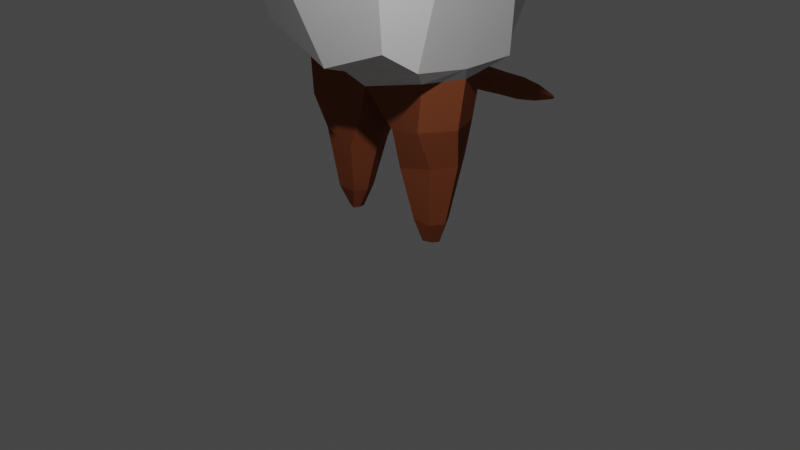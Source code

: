 # Source: LowPolyCat_withHandmade_Rig.blend  (saved by Blender 3.5.10; exported with 4.5.12 LTS)
import bpy
from mathutils import Matrix  # noqa: F401  (used for matrix-valued properties, if any)

bpy.ops.wm.read_factory_settings(use_empty=True)
scene = bpy.context.scene
scene.name = 'Scene'

# ---- collections
col_collection = bpy.data.collections.new('Collection'); scene.collection.children.link(col_collection)

# ---- materials (node trees are filled in below, after node groups)
mat_fur = bpy.data.materials.new('Fur')
mat_fur.alpha_threshold = 0.0
mat_fur.use_transparent_shadow = False
mat_fur.roughness = 0.5
mat_fur.line_color = (0.0, 0.0, 0.0, 1.0)
mat_cloth = bpy.data.materials.new('Cloth')
mat_cloth.use_transparent_shadow = False
mat_nose = bpy.data.materials.new('Nose')
mat_nose.use_transparent_shadow = False
mat_eyes = bpy.data.materials.new('Eyes')
mat_eyes.use_transparent_shadow = False
mat_material = bpy.data.materials.new('Material')
mat_material.alpha_threshold = 0.0
mat_material.use_transparent_shadow = False
mat_material.roughness = 0.5
mat_material.line_color = (0.0, 0.0, 0.0, 1.0)

# ---- material node trees
mat_fur.use_nodes = True; mat_fur.node_tree.nodes.clear()
_N = mat_fur.node_tree.nodes; _L = mat_fur.node_tree.links
n0 = _N.new('ShaderNodeOutputMaterial'); n0.name = 'Material Output'; n0.location = (300, 300)
n1 = _N.new('ShaderNodeBsdfPrincipled'); n1.name = 'Principled BSDF'; n1.location = (10, 300)
n1.distribution = 'GGX'
n1.subsurface_method = 'RANDOM_WALK_SKIN'
n1.inputs[0].default_value = (0.233, 0.06539, 0.02605, 1.0)
n1.inputs[1].default_value = 0.05181
n1.inputs[2].default_value = 0.899
n1.inputs[3].default_value = 1.45
n1.inputs[13].default_value = 0.08549
n1.inputs[27].default_value = (0.0, 0.0, 0.0, 1.0)
n1.inputs[28].default_value = 1.0
_L.new(n1.outputs[0], n0.inputs[0])
n0.is_active_output = True
mat_cloth.use_nodes = True; mat_cloth.node_tree.nodes.clear()
_N = mat_cloth.node_tree.nodes; _L = mat_cloth.node_tree.links
n0 = _N.new('ShaderNodeBsdfPrincipled'); n0.name = 'Principled BSDF'; n0.location = (10, 300)
n0.distribution = 'GGX'
n0.subsurface_method = 'RANDOM_WALK_SKIN'
n0.inputs[3].default_value = 1.45
n0.inputs[27].default_value = (0.0, 0.0, 0.0, 1.0)
n0.inputs[28].default_value = 1.0
n1 = _N.new('ShaderNodeOutputMaterial'); n1.name = 'Material Output'; n1.location = (300, 300)
_L.new(n0.outputs[0], n1.inputs[0])
n1.is_active_output = True
mat_nose.use_nodes = True; mat_nose.node_tree.nodes.clear()
_N = mat_nose.node_tree.nodes; _L = mat_nose.node_tree.links
n0 = _N.new('ShaderNodeBsdfPrincipled'); n0.name = 'Principled BSDF'; n0.location = (10, 300)
n0.distribution = 'GGX'
n0.subsurface_method = 'RANDOM_WALK_SKIN'
n0.inputs[0].default_value = (0.06998, 0.01021, 0.009074, 1.0)
n0.inputs[2].default_value = 0.7021
n0.inputs[3].default_value = 1.45
n0.inputs[13].default_value = 0.272
n0.inputs[27].default_value = (0.0, 0.0, 0.0, 1.0)
n0.inputs[28].default_value = 1.0
n1 = _N.new('ShaderNodeOutputMaterial'); n1.name = 'Material Output'; n1.location = (300, 300)
_L.new(n0.outputs[0], n1.inputs[0])
n1.is_active_output = True
mat_eyes.use_nodes = True; mat_eyes.node_tree.nodes.clear()
_N = mat_eyes.node_tree.nodes; _L = mat_eyes.node_tree.links
n0 = _N.new('ShaderNodeBsdfPrincipled'); n0.name = 'Principled BSDF'; n0.location = (10, 300)
n0.distribution = 'GGX'
n0.subsurface_method = 'RANDOM_WALK_SKIN'
n0.inputs[0].default_value = (0.01117, 0.03518, 0.1626, 1.0)
n0.inputs[2].default_value = 0.1373
n0.inputs[3].default_value = 1.45
n0.inputs[13].default_value = 0.0
n0.inputs[27].default_value = (0.0, 0.0, 0.0, 1.0)
n0.inputs[28].default_value = 1.0
n1 = _N.new('ShaderNodeOutputMaterial'); n1.name = 'Material Output'; n1.location = (300, 300)
_L.new(n0.outputs[0], n1.inputs[0])
n1.is_active_output = True
mat_material.use_nodes = True; mat_material.node_tree.nodes.clear()
_N = mat_material.node_tree.nodes; _L = mat_material.node_tree.links
n0 = _N.new('ShaderNodeOutputMaterial'); n0.name = 'Material Output'; n0.location = (300, 300)
n1 = _N.new('ShaderNodeBsdfPrincipled'); n1.name = 'Principled BSDF'; n1.location = (10, 300)
n1.distribution = 'GGX'
n1.subsurface_method = 'RANDOM_WALK_SKIN'
n1.inputs[0].default_value = (0.233, 0.06539, 0.02605, 1.0)
n1.inputs[1].default_value = 0.05181
n1.inputs[2].default_value = 0.899
n1.inputs[3].default_value = 1.45
n1.inputs[13].default_value = 0.08549
n1.inputs[27].default_value = (0.0, 0.0, 0.0, 1.0)
n1.inputs[28].default_value = 1.0
_L.new(n1.outputs[0], n0.inputs[0])
n0.is_active_output = True

# ---- world
world_world = bpy.data.worlds.new('World'); scene.world = world_world
world_world.use_nodes = True; world_world.node_tree.nodes.clear()
_N = world_world.node_tree.nodes; _L = world_world.node_tree.links
n0 = _N.new('ShaderNodeOutputWorld'); n0.name = 'World Output'; n0.location = (300, 300)
n1 = _N.new('ShaderNodeBackground'); n1.name = 'Background'; n1.location = (10, 300)
n1.inputs[0].default_value = (0.05088, 0.05088, 0.05088, 1.0)
_L.new(n1.outputs[0], n0.inputs[0])
n0.is_active_output = True
world_world.color = (0.05088, 0.05088, 0.05088)
world_world.use_sun_shadow = False
world_world.sun_shadow_jitter_overblur = 0.0

# ---- cameras
cam_camera = bpy.data.cameras.new('Camera')
cam_camera.clip_end = 100.0
cam_camera.ortho_scale = 7.314

# ---- lights
light_light = bpy.data.lights.new('Light', 'POINT')
light_light.transmission_factor = 0.0
light_light.energy = 1000.0
light_light.shadow_soft_size = 0.1
light_light.shadow_maximum_resolution = 0.006
light_light.use_absolute_resolution = True

# ---- meshes
me_cube = bpy.data.meshes.new('Cube')
me_cube.from_pydata([(0.7496, 0.43, 4.165), (0.7213, 0.76, 1.9), (0.8386, -0.5489, 4.093), (0.7716, -0.9205, 2.103), (0.0, 0.5676, 3.973), (0.0, 0.829, 1.866), (0.0, -0.8181, 4.091), (0.0, -0.9172, 1.796), (0.9422, -0.9691, 3.451), (0.9193, 0.6935, 3.442), (0.0, 0.8806, 3.134), (0.0, -1.161, 3.159), (0.8751, -1.071, 2.909), (0.9989, 0.9117, 2.828), (0.0, 1.075, 2.633), (0.0, -1.27, 2.563), (1.015, -0.4037, 4.229), (0.9176, -0.6453, 1.909), (0.0, -0.5345, 4.182), (0.0, -0.6274, 1.7), (0.0, -0.4001, 3.32), (0.981, -0.419, 3.538), (1.089, -0.5374, 2.879), (0.0, -0.5127, 2.596), (0.9283, 0.514, 1.822), (0.0, 0.4991, 4.135), (0.0, 0.2871, 3.32), (0.0, 0.423, 2.596), (1.015, 0.2504, 4.229), (0.0, 0.331, 1.606), (0.981, 0.2681, 3.538), (1.089, 0.3983, 2.879), (0.0, 0.3335, 1.516), (0.0, -0.4358, 1.516), (0.7718, -0.4548, 1.734), (0.7718, 0.3145, 1.734), (0.4375, 0.04969, 0.2262), (0.4375, -0.2194, 0.2262), (0.6507, -0.226, 0.231), (0.6513, 0.04329, 0.231), (0.7273, -0.4601, 1.262), (0.8071, 0.1687, 1.262), (0.1845, 0.2504, 1.189), (0.2311, -0.3075, 1.112), (0.7325, -0.2948, 0.861), (0.3319, 0.1561, 0.7673), (0.7104, 0.1822, 0.861), (0.3539, -0.3209, 0.7673), (2.889, -0.213, 3.205), (2.889, -0.4289, 3.205), (2.889, -0.2072, 2.977), (2.889, -0.4339, 2.977), (0.4868, -0.04517, 0.0002133), (0.5093, -0.1669, 0.0002133), (0.6063, -0.1311, 0.00244), (0.584, -0.00922, 0.002469), (1.493, 0.2128, 4.07), (1.486, 0.1984, 3.327), (1.424, -0.4958, 3.359), (1.509, -0.5004, 4.059), (1.572, 0.07077, 3.754), (1.542, -0.4231, 3.464), (1.553, 0.003743, 3.372), (1.55, -0.362, 3.897), (2.224, -0.06547, 3.541), (2.146, -0.4399, 3.282), (2.157, -0.1156, 3.203), (2.142, -0.4017, 3.628), (0.0, -1.053, 3.521), (0.855, -0.9084, 3.643), (0.8413, 0.5185, 3.807), (0.0, 0.6208, 3.74), (0.0, -0.3924, 3.666), (0.9978, -0.4113, 3.884), (0.9978, 0.2593, 3.884), (0.0, 0.2783, 3.666), (2.889, -0.4534, 3.098), (2.889, -0.1803, 3.086), (1.435, -0.6035, 3.648), (1.484, 0.2718, 3.679), (1.538, -0.4381, 3.653), (1.559, 0.07369, 3.543), (2.106, -0.4612, 3.426), (2.21, -0.05513, 3.335), (0.9085, -0.059, 4.307), (0.0, -0.05358, 1.606), (0.981, -0.07545, 3.538), (1.089, -0.06953, 2.879), (0.9283, -0.05695, 1.822), (0.2305, -0.3271, 4.257), (0.0, -0.05647, 3.32), (0.0, -0.04487, 2.596), (0.0, -0.05116, 1.516), (0.937, -0.07014, 1.734), (0.381, -0.08486, 0.2262), (0.7361, -0.09138, 0.231), (0.104, 0.006849, 1.112), (0.9294, -0.1457, 1.262), (0.2237, -0.08235, 0.7673), (0.8533, -0.05629, 0.861), (2.889, -0.3447, 3.223), (2.889, -0.3229, 2.934), (0.4817, -0.106, 0.0002133), (0.6432, -0.07017, 0.002454), (1.463, -0.1481, 3.246), (1.482, -0.1321, 4.157), (1.523, -0.1965, 3.385), (1.584, -0.1289, 3.889), (2.128, -0.2751, 3.205), (2.184, -0.2498, 3.635), (0.0, -0.05705, 3.666), (1.936, -0.05523, 3.258), (2.021, -0.3472, 3.707), (1.999, 0.02523, 3.581), (2.015, -0.4776, 3.339), (1.944, 0.01339, 3.401), (1.98, -0.462, 3.521), (2.049, -0.1671, 3.689), (1.993, -0.3027, 3.247), (3.101, -0.3415, 3.019), (3.101, -0.3695, 3.013), (3.101, -0.3342, 2.923), (3.101, -0.3712, 2.937), (3.101, -0.3777, 2.978), (3.101, -0.2867, 2.974), (3.101, -0.2957, 2.937), (3.101, -0.2976, 3.013), (3.124, -0.3381, 2.968), (0.0, -0.1053, 4.248), (0.0, -0.3717, 4.248), (0.3262, -0.09676, 4.248), (0.0, 0.1912, 4.248), (0.2309, 0.1203, 4.265), (0.2706, -0.09792, 4.339), (0.2001, 0.06265, 4.352), (0.0, -0.3012, 4.339), (0.1998, -0.2683, 4.346), (0.0, 0.1151, 4.339), (0.0, -0.1042, 4.339), (0.2151, -0.09967, 4.497), (0.1702, 0.002631, 4.505), (0.0, -0.2292, 4.497), (0.17, -0.2082, 4.501), (0.0, 0.03603, 4.497), (0.0, -0.1037, 4.497), (0.393, -0.5383, 5.463), (0.0, -0.05832, 4.451), (0.0, -0.3662, 4.486), (0.2411, -0.3492, 4.519), (0.3805, -0.5089, 5.456), (0.0, -0.3012, 4.339), (0.1998, -0.2683, 4.346), (0.0, -0.2292, 4.497), (0.17, -0.2082, 4.501), (0.2435, 0.436, 4.687), (0.0, 0.4888, 4.655), (0.5231, 0.5683, 5.788), (0.7283, 0.4172, 5.785), (0.8231, 0.4214, 5.378), (0.7745, 0.3868, 5.036), (0.6719, 0.3149, 4.775), (0.6606, -0.3366, 4.636), (0.7128, -0.09574, 4.626), (0.7006, 0.1151, 4.691), (0.7874, 0.1911, 5.783), (0.781, -0.01805, 5.8), (0.6547, -0.4619, 5.815), (0.5039, -0.6077, 5.756), (0.5666, -0.6964, 5.255), (0.3573, -0.7905, 4.883), (0.3853, -0.7012, 4.682), (0.2557, -0.7323, 4.669), (0.1902, -0.7323, 5.715), (0.0, -0.7591, 5.738), (0.0, 0.5546, 5.933), (0.0, 0.8702, 5.363), (0.2727, 0.8379, 5.359), (0.0, 0.7164, 4.955), (0.8761, 0.1806, 5.379), (0.9043, -0.09898, 5.388), (0.7651, -0.5123, 5.293), (0.8586, -0.08476, 4.95), (0.1901, -0.8953, 5.188), (0.0, -0.8869, 5.369), (0.0, 0.2153, 4.553), (0.2488, -0.06686, 4.501), (0.0, 0.3018, 5.977), (0.0, -0.06641, 5.994), (0.0, -0.2972, 5.96), (0.1608, -0.07042, 5.974), (0.6836, -0.5152, 4.939), (0.8165, 0.151, 4.993), (0.5439, 0.6233, 5.031), (0.0, -0.7891, 4.645), (0.3371, -0.3808, 5.91), (0.4672, 0.3831, 4.719), (0.2553, 0.5104, 5.946), (0.1378, -0.7607, 4.657), (0.3657, -0.6859, 5.724), (0.596, 0.6938, 5.432), (0.3518, -0.8602, 5.18), (0.4778, -0.07539, 4.552), (0.2531, -0.07778, 5.996), (0.2598, -0.9625, 4.956), (0.249, 0.7101, 4.974), (0.1669, -0.351, 5.919), (0.4624, -0.3321, 4.553), (0.48, 0.2645, 5.966), (0.4725, 0.1539, 4.635), (0.3535, -0.8122, 5.331), (0.8631, 0.3513, 6.379), (0.2461, 0.1846, 4.594), (0.8158, 0.3821, 6.353), (0.1307, -1.053, 4.955), (0.127, 0.2711, 5.98), (0.719, 0.4157, 6.3), (0.8339, 0.3021, 6.423), (0.7689, 0.2369, 6.457), (0.8745, 0.333, 6.392), (0.788, 0.3192, 6.405), (0.743, 0.2348, 6.441), (0.358, -0.7783, 5.501), (0.343, -0.7408, 5.499), (0.2326, -0.8391, 5.37), (0.5089, -0.697, 5.458), (0.3324, -0.7672, 5.359), (0.2206, -0.7947, 5.383), (0.4839, -0.6593, 5.473), (0.0, -1.071, 5.056), (0.0, -1.096, 4.918), (0.09903, -1.088, 4.965)], [(145, 149)], [(16, 18, 6, 2), (19, 17, 3, 7), (69, 2, 6, 68), (73, 16, 2, 69), (71, 4, 0, 70), (75, 25, 4, 71), (27, 26, 10, 14), (14, 10, 9, 13), (22, 21, 8, 12), (12, 8, 11, 15), (3, 12, 15, 7), (17, 22, 12, 3), (5, 14, 13, 1), (29, 27, 14, 5), (7, 15, 23, 19), (88, 87, 22, 17), (87, 86, 21, 22), (15, 11, 20, 23), (68, 6, 18, 72), (83, 64, 48, 77), (29, 24, 35, 32), (0, 4, 25, 28), (5, 1, 24, 29), (70, 0, 28, 74), (13, 9, 30, 31), (1, 13, 31, 24), (85, 91, 27, 29), (91, 90, 26, 27), (84, 130, 89, 16), (99, 44, 38, 95), (24, 88, 93, 35), (94, 36, 52, 102), (98, 45, 36, 94), (45, 46, 39, 36), (44, 47, 37, 38), (34, 33, 43, 40), (32, 35, 41, 42), (92, 32, 42, 96), (93, 34, 40, 97), (40, 43, 47, 44), (42, 41, 46, 45), (96, 42, 45, 98), (97, 40, 44, 99), (76, 51, 122, 123), (82, 65, 51, 76), (109, 67, 49, 100), (108, 66, 50, 101), (102, 103, 54, 53), (36, 39, 55, 52), (38, 37, 53, 54), (95, 38, 54, 103), (86, 30, 57, 104), (84, 16, 59, 105), (73, 21, 58, 78), (74, 28, 56, 79), (104, 57, 62, 106), (105, 59, 63, 107), (78, 58, 61, 80), (79, 56, 60, 81), (118, 111, 66, 108), (117, 112, 67, 109), (116, 114, 65, 82), (115, 113, 64, 83), (111, 115, 83, 66), (112, 116, 82, 67), (57, 79, 81, 62), (59, 78, 80, 63), (30, 74, 79, 57), (16, 73, 78, 59), (67, 82, 76, 49), (49, 76, 123, 120), (90, 110, 75, 26), (9, 70, 74, 30), (66, 83, 77, 50), (11, 68, 72, 20), (26, 75, 71, 10), (10, 71, 70, 9), (21, 73, 69, 8), (8, 69, 68, 11), (20, 72, 110, 90), (51, 101, 121, 122), (113, 117, 109, 64), (114, 118, 108, 65), (56, 105, 107, 60), (58, 104, 106, 61), (28, 84, 105, 56), (21, 86, 104, 58), (39, 95, 103, 55), (52, 55, 103, 102), (65, 108, 101, 51), (64, 109, 100, 48), (101, 50, 125, 121), (41, 97, 99, 46), (43, 96, 98, 47), (35, 93, 97, 41), (33, 92, 96, 43), (47, 98, 94, 37), (37, 94, 102, 53), (19, 33, 34, 17), (46, 99, 95, 39), (28, 132, 130, 84), (23, 20, 90, 91), (19, 23, 91, 85), (88, 17, 34, 93), (31, 30, 86, 87), (24, 31, 87, 88), (61, 106, 118, 114), (60, 107, 117, 113), (63, 80, 116, 112), (62, 81, 115, 111), (81, 60, 113, 115), (80, 61, 114, 116), (107, 63, 112, 117), (106, 62, 111, 118), (127, 119, 120, 123), (121, 127, 123, 122), (125, 124, 127, 121), (124, 126, 119, 127), (48, 100, 119, 126), (100, 49, 120, 119), (77, 48, 126, 124), (50, 77, 124, 125), (132, 131, 137, 134), (72, 18, 129, 128, 110), (16, 89, 129, 18), (132, 28, 25, 131), (89, 130, 133, 136), (134, 137, 143, 140), (133, 134, 140, 139), (128, 129, 135, 138), (129, 89, 136, 135), (130, 132, 134, 133), (144, 141, 142, 139), (139, 140, 143, 144), (138, 135, 141, 144), (136, 133, 139, 142), (146, 185, 148, 147), (136, 142, 153, 151), (141, 135, 150, 152), (142, 141, 152, 153), (135, 136, 151, 150), (150, 151, 153, 152), (199, 156, 157, 158), (192, 199, 158, 159), (191, 178, 179, 181), (178, 164, 165, 179), (180, 166, 167, 168), (190, 180, 168, 169), (197, 213, 230, 229, 193), (182, 172, 173, 183), (208, 163, 162, 201), (206, 161, 170, 171), (214, 186, 187, 189), (205, 188, 173, 172), (161, 190, 169, 170), (163, 191, 181, 162), (195, 192, 159, 160), (162, 181, 190, 161), (189, 187, 188, 205), (201, 162, 161, 206), (181, 179, 180, 190), (179, 165, 166, 180), (185, 201, 206, 148), (165, 202, 194, 166), (154, 204, 192, 195), (170, 169, 203, 171), (166, 194, 198, 167), (164, 207, 202, 165), (148, 206, 171, 197), (211, 208, 201, 185), (168, 167, 198, 221, 224, 209, 200), (169, 168, 200, 203), (204, 176, 199, 192), (176, 196, 156, 199), (154, 195, 208, 211), (189, 202, 217, 220), (160, 159, 191, 163), (196, 174, 186, 214), (195, 160, 163, 208), (158, 157, 164, 178), (159, 158, 178, 191), (202, 207, 216, 217), (155, 154, 211, 184), (175, 174, 196, 176), (177, 175, 176, 204), (184, 211, 185, 146), (147, 148, 197, 193), (155, 177, 204, 154), (202, 189, 205, 194), (171, 203, 213, 197), (194, 205, 172, 198), (157, 156, 212, 210), (200, 209, 223, 221, 198, 172, 182), (203, 200, 182, 213), (210, 212, 216, 218), (212, 215, 219, 216), (216, 219, 220, 217), (207, 164, 218, 216), (214, 189, 220, 219), (196, 214, 219, 215), (164, 157, 210, 218), (156, 196, 215, 212), (222, 226, 225), (223, 209, 225, 226), (224, 221, 222, 227), (225, 227, 222), (209, 224, 227, 225), (221, 223, 226, 222), (229, 230, 228), (213, 182, 183, 228, 230)])
me_cube.polygons.foreach_set('material_index', [1, 1, 1, 1, 1, 0, 0, 1, 1, 1, 1, 1, 1, 0, 0, 1, 1, 0, 0, 0, 1, 1, 1, 1, 1, 1, 0, 0, 1, 0, 1, 0, 0, 0, 0, 0, 0, 0, 0, 0, 0, 0, 0, 0, 0, 0, 0, 0, 0, 0, 0, 1, 1, 1, 1, 1, 1, 1, 1, 0, 0, 0, 0, 0, 0, 1, 1, 1, 1, 0, 0, 0, 1, 0, 0, 0, 1, 1, 1, 0, 0, 0, 0, 1, 1, 1, 1, 0, 0, 0, 0, 0, 0, 0, 0, 0, 0, 0, 1, 0, 1, 1, 0, 1, 1, 1, 0, 0, 0, 0, 0, 0, 0, 0, 0, 0, 0, 0, 0, 0, 0, 0, 0, 0, 1, 1, 0, 0, 0, 0, 0, 0, 0, 0, 0, 0, 0, 0, 0, 0, 0, 0, 0, 0, 0, 0, 0, 0, 0, 0, 0, 0, 0, 0, 0, 0, 0, 0, 0, 0, 0, 0, 0, 0, 0, 0, 0, 0, 0, 0, 0, 0, 0, 0, 0, 0, 0, 0, 0, 0, 0, 0, 0, 0, 0, 0, 0, 0, 0, 0, 0, 0, 0, 0, 0, 0, 0, 0, 0, 0, 0, 0, 3, 0, 0, 3, 0, 0, 2, 0])
_uv = me_cube.uv_layers.new(name='UVMap')
_uv.uv.foreach_set('vector', [0.375, 0.1697, 0.625, 0.1697, 0.625, 0.25, 0.375, 0.25, 0.375, 0.4197, 0.625, 0.4197, 0.625, 0.5, 0.375, 0.5, 0.5891, 0.5, 0.625, 0.5, 0.625, 0.75, 0.5891, 0.75, 0.5891, 0.9197, 0.625, 0.9197, 0.625, 1.0, 0.5891, 1.0, 0.3391, 0.5, 0.375, 0.5, 0.375, 0.75, 0.3391, 0.75, 0.8391, 0.6765, 0.875, 0.6765, 0.875, 0.75, 0.8391, 0.75, 0.7313, 0.6765, 0.8031, 0.6765, 0.8031, 0.75, 0.7313, 0.75, 0.2313, 0.5, 0.3031, 0.5, 0.3031, 0.75, 0.2313, 0.75, 0.4813, 0.9197, 0.5531, 0.9197, 0.5531, 1.0, 0.4813, 1.0, 0.4813, 0.5, 0.5531, 0.5, 0.5531, 0.75, 0.4813, 0.75, 0.375, 0.5, 0.4813, 0.5, 0.4813, 0.75, 0.375, 0.75, 0.375, 0.9197, 0.4813, 0.9197, 0.4813, 1.0, 0.375, 1.0, 0.125, 0.5, 0.2313, 0.5, 0.2313, 0.75, 0.125, 0.75, 0.625, 0.6765, 0.7313, 0.6765, 0.7313, 0.75, 0.625, 0.75, 0.625, 0.5, 0.7313, 0.5, 0.7313, 0.5803, 0.625, 0.5803, 0.375, 0.8716, 0.4813, 0.8716, 0.4813, 0.9197, 0.375, 0.9197, 0.4813, 0.8716, 0.5531, 0.8716, 0.5531, 0.9197, 0.4813, 0.9197, 0.7313, 0.5, 0.8031, 0.5, 0.8031, 0.5803, 0.7313, 0.5803, 0.8391, 0.5, 0.875, 0.5, 0.875, 0.5803, 0.8391, 0.5803, 0.5891, 0.8235, 0.625, 0.8235, 0.625, 0.8235, 0.5891, 0.8235, 0.375, 0.3235, 0.375, 0.8235, 0.625, 0.3235, 0.375, 0.3235, 0.375, 0.0, 0.625, 0.0, 0.625, 0.07353, 0.375, 0.07353, 0.375, 0.25, 0.625, 0.25, 0.625, 0.3235, 0.375, 0.3235, 0.5891, 0.75, 0.625, 0.75, 0.625, 0.8235, 0.5891, 0.8235, 0.4813, 0.75, 0.5531, 0.75, 0.5531, 0.8235, 0.4813, 0.8235, 0.375, 0.75, 0.4813, 0.75, 0.4813, 0.8235, 0.375, 0.8235, 0.625, 0.6284, 0.7313, 0.6284, 0.7313, 0.6765, 0.625, 0.6765, 0.7313, 0.6284, 0.8031, 0.6284, 0.8031, 0.6765, 0.7313, 0.6765, 0.375, 0.1216, 0.5501, 0.1216, 0.5838, 0.1391, 0.375, 0.1697, 0.375, 0.8716, 0.375, 0.9197, 0.375, 0.9197, 0.375, 0.8716, 0.375, 0.8235, 0.375, 0.8716, 0.375, 0.8716, 0.375, 0.8235, 0.625, 0.6284, 0.625, 0.6765, 0.625, 0.6765, 0.625, 0.6284, 0.625, 0.6284, 0.625, 0.6765, 0.625, 0.6765, 0.625, 0.6284, 0.375, 0.3235, 0.625, 0.3235, 0.625, 0.3235, 0.375, 0.3235, 0.625, 0.4197, 0.375, 0.4197, 0.375, 0.4197, 0.625, 0.4197, 0.625, 0.4197, 0.375, 0.4197, 0.375, 0.4197, 0.625, 0.4197, 0.375, 0.3235, 0.625, 0.3235, 0.625, 0.3235, 0.375, 0.3235, 0.625, 0.6284, 0.625, 0.6765, 0.625, 0.6765, 0.625, 0.6284, 0.375, 0.8716, 0.375, 0.9197, 0.375, 0.9197, 0.375, 0.8716, 0.625, 0.4197, 0.375, 0.4197, 0.375, 0.4197, 0.625, 0.4197, 0.375, 0.3235, 0.625, 0.3235, 0.625, 0.3235, 0.375, 0.3235, 0.625, 0.6284, 0.625, 0.6765, 0.625, 0.6765, 0.625, 0.6284, 0.375, 0.8716, 0.375, 0.9197, 0.375, 0.9197, 0.375, 0.8716, 0.5891, 0.9197, 0.5531, 0.9197, 0.5531, 0.9197, 0.5891, 0.9197, 0.5891, 0.9197, 0.5531, 0.9197, 0.5531, 0.9197, 0.5891, 0.9197, 0.375, 0.1216, 0.375, 0.1697, 0.375, 0.1697, 0.375, 0.1216, 0.5531, 0.8716, 0.5531, 0.8235, 0.5531, 0.8235, 0.5531, 0.8716, 0.375, 0.3716, 0.625, 0.3716, 0.625, 0.4197, 0.375, 0.4197, 0.375, 0.3235, 0.625, 0.3235, 0.625, 0.3235, 0.375, 0.3235, 0.625, 0.4197, 0.375, 0.4197, 0.375, 0.4197, 0.625, 0.4197, 0.375, 0.8716, 0.375, 0.9197, 0.375, 0.9197, 0.375, 0.8716, 0.5531, 0.8716, 0.5531, 0.8235, 0.5531, 0.8235, 0.5531, 0.8716, 0.375, 0.1216, 0.375, 0.1697, 0.375, 0.1697, 0.375, 0.1216, 0.5891, 0.9197, 0.5531, 0.9197, 0.5531, 0.9197, 0.5891, 0.9197, 0.5891, 0.8235, 0.625, 0.8235, 0.625, 0.8235, 0.5891, 0.8235, 0.5531, 0.8716, 0.5531, 0.8235, 0.5531, 0.8235, 0.5531, 0.8716, 0.375, 0.1216, 0.375, 0.1697, 0.375, 0.1697, 0.375, 0.1216, 0.5891, 0.9197, 0.5531, 0.9197, 0.5531, 0.9197, 0.5891, 0.9197, 0.5891, 0.8235, 0.625, 0.8235, 0.625, 0.8235, 0.5891, 0.8235, 0.5531, 0.8716, 0.5531, 0.8235, 0.5531, 0.8235, 0.5531, 0.8716, 0.375, 0.1216, 0.375, 0.1697, 0.375, 0.1697, 0.375, 0.1216, 0.5891, 0.9197, 0.5531, 0.9197, 0.5531, 0.9197, 0.5891, 0.9197, 0.5891, 0.8235, 0.625, 0.8235, 0.625, 0.8235, 0.5891, 0.8235, 0.5531, 0.8235, 0.5891, 0.8235, 0.5891, 0.8235, 0.5531, 0.8235, 0.625, 0.9197, 0.5891, 0.9197, 0.5891, 0.9197, 0.625, 0.9197, 0.5531, 0.8235, 0.5891, 0.8235, 0.5891, 0.8235, 0.5531, 0.8235, 0.625, 0.9197, 0.5891, 0.9197, 0.5891, 0.9197, 0.625, 0.9197, 0.5531, 0.8235, 0.5891, 0.8235, 0.5891, 0.8235, 0.5531, 0.8235, 0.625, 0.9197, 0.5891, 0.9197, 0.5891, 0.9197, 0.625, 0.9197, 0.625, 0.9197, 0.5891, 0.9197, 0.5891, 0.9197, 0.625, 0.9197, 0.625, 0.9197, 0.5891, 0.9197, 0.5891, 0.9197, 0.625, 0.9197, 0.8031, 0.6284, 0.8391, 0.6284, 0.8391, 0.6765, 0.8031, 0.6765, 0.5531, 0.75, 0.5891, 0.75, 0.5891, 0.8235, 0.5531, 0.8235, 0.5531, 0.8235, 0.5891, 0.8235, 0.5891, 0.8235, 0.5531, 0.8235, 0.8031, 0.5, 0.8391, 0.5, 0.8391, 0.5803, 0.8031, 0.5803, 0.8031, 0.6765, 0.8391, 0.6765, 0.8391, 0.75, 0.8031, 0.75, 0.3031, 0.5, 0.3391, 0.5, 0.3391, 0.75, 0.3031, 0.75, 0.5531, 0.9197, 0.5891, 0.9197, 0.5891, 1.0, 0.5531, 1.0, 0.5531, 0.5, 0.5891, 0.5, 0.5891, 0.75, 0.5531, 0.75, 0.8031, 0.5803, 0.8391, 0.5803, 0.8391, 0.6284, 0.8031, 0.6284, 0.5531, 0.9197, 0.5531, 0.8716, 0.5531, 0.8716, 0.5531, 0.9197, 0.375, 0.07353, 0.375, 0.1216, 0.375, 0.1216, 0.375, 0.07353, 0.5531, 0.9197, 0.5531, 0.8716, 0.5531, 0.8716, 0.5531, 0.9197, 0.375, 0.07353, 0.375, 0.1216, 0.375, 0.1216, 0.375, 0.07353, 0.5531, 0.9197, 0.5531, 0.8716, 0.5531, 0.8716, 0.5531, 0.9197, 0.375, 0.07353, 0.375, 0.1216, 0.375, 0.1216, 0.375, 0.07353, 0.5531, 0.9197, 0.5531, 0.8716, 0.5531, 0.8716, 0.5531, 0.9197, 0.375, 0.8235, 0.375, 0.8716, 0.375, 0.8716, 0.375, 0.8235, 0.375, 0.3235, 0.625, 0.3235, 0.625, 0.3716, 0.375, 0.3716, 0.5531, 0.9197, 0.5531, 0.8716, 0.5531, 0.8716, 0.5531, 0.9197, 0.375, 0.07353, 0.375, 0.1216, 0.375, 0.1216, 0.375, 0.07353, 0.5531, 0.8716, 0.5531, 0.8235, 0.5531, 0.8235, 0.5531, 0.8716, 0.375, 0.8235, 0.375, 0.8716, 0.375, 0.8716, 0.375, 0.8235, 0.625, 0.5803, 0.625, 0.6284, 0.625, 0.6284, 0.625, 0.5803, 0.375, 0.8235, 0.375, 0.8716, 0.375, 0.8716, 0.375, 0.8235, 0.625, 0.5803, 0.625, 0.6284, 0.625, 0.6284, 0.625, 0.5803, 0.625, 0.5803, 0.625, 0.6284, 0.625, 0.6284, 0.625, 0.5803, 0.625, 0.5803, 0.625, 0.6284, 0.625, 0.6284, 0.625, 0.5803, 0.375, 0.4197, 0.375, 0.4197, 0.625, 0.4197, 0.625, 0.4197, 0.375, 0.8235, 0.375, 0.8716, 0.375, 0.8716, 0.375, 0.8235, 0.375, 0.07353, 0.5882, 0.09911, 0.5501, 0.1216, 0.375, 0.1216, 0.7313, 0.5803, 0.8031, 0.5803, 0.8031, 0.6284, 0.7313, 0.6284, 0.625, 0.5803, 0.7313, 0.5803, 0.7313, 0.6284, 0.625, 0.6284, 0.375, 0.8716, 0.625, 0.4197, 0.375, 0.9197, 0.375, 0.8716, 0.4813, 0.8235, 0.5531, 0.8235, 0.5531, 0.8716, 0.4813, 0.8716, 0.375, 0.8235, 0.4813, 0.8235, 0.4813, 0.8716, 0.375, 0.8716, 0.5531, 0.9197, 0.5531, 0.8716, 0.5531, 0.8716, 0.5531, 0.9197, 0.375, 0.07353, 0.375, 0.1216, 0.375, 0.1216, 0.375, 0.07353, 0.625, 0.9197, 0.5891, 0.9197, 0.5891, 0.9197, 0.625, 0.9197, 0.5531, 0.8235, 0.5891, 0.8235, 0.5891, 0.8235, 0.5531, 0.8235, 0.5891, 0.8235, 0.625, 0.8235, 0.625, 0.8235, 0.5891, 0.8235, 0.5891, 0.9197, 0.5531, 0.9197, 0.5531, 0.9197, 0.5891, 0.9197, 0.375, 0.1216, 0.375, 0.1697, 0.375, 0.1697, 0.375, 0.1216, 0.5531, 0.8716, 0.5531, 0.8235, 0.5531, 0.8235, 0.5531, 0.8716, 0.5891, 0.8716, 0.625, 0.8716, 0.625, 0.9197, 0.5891, 0.9197, 0.5531, 0.8716, 0.5891, 0.8716, 0.5891, 0.9197, 0.5531, 0.9197, 0.5531, 0.8235, 0.5891, 0.8235, 0.5891, 0.8716, 0.5531, 0.8716, 0.5891, 0.8235, 0.625, 0.8235, 0.625, 0.8716, 0.5891, 0.8716, 0.375, 0.07353, 0.375, 0.1216, 0.375, 0.1216, 0.375, 0.07353, 0.375, 0.1216, 0.375, 0.1697, 0.375, 0.1697, 0.375, 0.1216, 0.5891, 0.8235, 0.625, 0.8235, 0.625, 0.8235, 0.5891, 0.8235, 0.5531, 0.8235, 0.5891, 0.8235, 0.5891, 0.8235, 0.5531, 0.8235, 0.5882, 0.09911, 0.625, 0.0774, 0.625, 0.0774, 0.5882, 0.09911, 0.8391, 0.5803, 0.875, 0.5803, 0.875, 0.5895, 0.8484, 0.6284, 0.8391, 0.6284, 0.375, 0.1697, 0.5838, 0.1391, 0.625, 0.1605, 0.625, 0.1697, 0.5882, 0.09911, 0.375, 0.07353, 0.625, 0.07353, 0.625, 0.0774, 0.5838, 0.1391, 0.5501, 0.1216, 0.5501, 0.1216, 0.5838, 0.1391, 0.5882, 0.09911, 0.625, 0.0774, 0.625, 0.0774, 0.5882, 0.09911, 0.5501, 0.1216, 0.5882, 0.09911, 0.5882, 0.09911, 0.5501, 0.1216, 0.8484, 0.6284, 0.875, 0.5895, 0.875, 0.5895, 0.8484, 0.6284, 0.625, 0.1605, 0.5838, 0.1391, 0.5838, 0.1391, 0.625, 0.1605, 0.5501, 0.1216, 0.5882, 0.09911, 0.5882, 0.09911, 0.5501, 0.1216, 0.8484, 0.6284, 0.875, 0.5895, 0.6964, 0.3324, 0.5501, 0.1216, 0.5501, 0.1216, 0.5882, 0.09911, 0.625, 0.0774, 0.8484, 0.6284, 0.8484, 0.6284, 0.875, 0.5895, 0.875, 0.5895, 0.8484, 0.6284, 0.5838, 0.1391, 0.5501, 0.1216, 0.5501, 0.1216, 0.5838, 0.1391, 0.25, 0.625, 0.2903, 0.625, 0.2903, 0.6796, 0.25, 0.6796, 0.5838, 0.1391, 0.5838, 0.1391, 0.5838, 0.1391, 0.5838, 0.1391, 0.875, 0.5895, 0.875, 0.5895, 0.875, 0.5895, 0.875, 0.5895, 0.6964, 0.3324, 0.875, 0.5895, 0.875, 0.5895, 0.6964, 0.3324, 0.625, 0.1605, 0.5838, 0.1391, 0.5838, 0.1391, 0.625, 0.1605, 0.625, 0.1605, 0.5838, 0.1391, 0.5838, 0.1391, 0.625, 0.1605, 0.5, 0.4557, 0.625, 0.4557, 0.625, 0.5, 0.5, 0.5, 0.4321, 0.4557, 0.5, 0.4557, 0.5, 0.5, 0.4321, 0.5, 0.4321, 0.5625, 0.5, 0.5625, 0.5, 0.625, 0.4321, 0.625, 0.5, 0.5625, 0.625, 0.5625, 0.625, 0.625, 0.5, 0.625, 0.5, 0.6796, 0.625, 0.6796, 0.625, 0.75, 0.5, 0.75, 0.4321, 0.6796, 0.5, 0.6796, 0.5, 0.75, 0.4321, 0.75, 0.375, 0.8347, 0.4321, 0.8347, 0.4321, 0.8436, 0.4239, 0.875, 0.375, 0.875, 0.5, 0.8347, 0.625, 0.8347, 0.625, 0.875, 0.5, 0.875, 0.3307, 0.5625, 0.375, 0.5625, 0.375, 0.625, 0.3307, 0.625, 0.3307, 0.6796, 0.375, 0.6796, 0.375, 0.75, 0.3307, 0.75, 0.7097, 0.5625, 0.75, 0.5625, 0.75, 0.625, 0.7097, 0.625, 0.7097, 0.6796, 0.75, 0.6796, 0.75, 0.75, 0.7097, 0.75, 0.375, 0.6796, 0.4321, 0.6796, 0.4321, 0.75, 0.375, 0.75, 0.375, 0.5625, 0.4321, 0.5625, 0.4321, 0.625, 0.375, 0.625, 0.375, 0.4557, 0.4321, 0.4557, 0.4321, 0.5, 0.375, 0.5, 0.375, 0.625, 0.4321, 0.625, 0.4321, 0.6796, 0.375, 0.6796, 0.7097, 0.625, 0.75, 0.625, 0.75, 0.6796, 0.7097, 0.6796, 0.3307, 0.625, 0.375, 0.625, 0.375, 0.6796, 0.3307, 0.6796, 0.4321, 0.625, 0.5, 0.625, 0.5, 0.6796, 0.4321, 0.6796, 0.5, 0.625, 0.625, 0.625, 0.625, 0.6796, 0.5, 0.6796, 0.2903, 0.625, 0.3307, 0.625, 0.3307, 0.6796, 0.2903, 0.6796, 0.625, 0.625, 0.6693, 0.625, 0.6693, 0.6796, 0.625, 0.6796, 0.375, 0.4153, 0.4321, 0.4153, 0.4321, 0.4557, 0.375, 0.4557, 0.375, 0.75, 0.4321, 0.75, 0.4321, 0.7943, 0.375, 0.7943, 0.625, 0.6796, 0.6693, 0.6796, 0.6693, 0.75, 0.625, 0.75, 0.625, 0.5625, 0.6693, 0.5625, 0.6693, 0.625, 0.625, 0.625, 0.2903, 0.6796, 0.3307, 0.6796, 0.3307, 0.75, 0.2903, 0.75, 0.2903, 0.5625, 0.3307, 0.5625, 0.3307, 0.625, 0.2903, 0.625, 0.5, 0.75, 0.625, 0.75, 0.625, 0.7943, 0.5709, 0.7943, 0.5418, 0.7557, 0.5313, 0.7943, 0.5, 0.7943, 0.4321, 0.75, 0.5, 0.75, 0.5, 0.7943, 0.4321, 0.7943, 0.4321, 0.4153, 0.5, 0.4153, 0.5, 0.4557, 0.4321, 0.4557, 0.5, 0.4153, 0.625, 0.4153, 0.625, 0.4557, 0.5, 0.4557, 0.2903, 0.5, 0.3307, 0.5, 0.3307, 0.5625, 0.2903, 0.5625, 0.7097, 0.625, 0.6693, 0.625, 0.6693, 0.625, 0.7097, 0.625, 0.375, 0.5, 0.4321, 0.5, 0.4321, 0.5625, 0.375, 0.5625, 0.7097, 0.5, 0.75, 0.5, 0.75, 0.5625, 0.7097, 0.5625, 0.3307, 0.5, 0.375, 0.5, 0.375, 0.5625, 0.3307, 0.5625, 0.5, 0.5, 0.625, 0.5, 0.625, 0.5625, 0.5, 0.5625, 0.4321, 0.5, 0.5, 0.5, 0.5, 0.5625, 0.4321, 0.5625, 0.6693, 0.625, 0.6693, 0.5625, 0.6693, 0.5625, 0.6693, 0.625, 0.25, 0.5, 0.2903, 0.5, 0.2903, 0.5625, 0.25, 0.5625, 0.5, 0.375, 0.625, 0.375, 0.625, 0.4153, 0.5, 0.4153, 0.4321, 0.375, 0.5, 0.375, 0.5, 0.4153, 0.4321, 0.4153, 0.25, 0.5625, 0.2903, 0.5625, 0.2903, 0.625, 0.25, 0.625, 0.25, 0.6796, 0.2903, 0.6796, 0.2903, 0.75, 0.25, 0.75, 0.375, 0.375, 0.4321, 0.375, 0.4321, 0.4153, 0.375, 0.4153, 0.6693, 0.625, 0.7097, 0.625, 0.7097, 0.6796, 0.6693, 0.6796, 0.375, 0.7943, 0.4321, 0.7943, 0.4321, 0.8347, 0.375, 0.8347, 0.6693, 0.6796, 0.7097, 0.6796, 0.7097, 0.75, 0.6693, 0.75, 0.625, 0.5, 0.625, 0.4557, 0.625, 0.4557, 0.625, 0.5, 0.5, 0.7943, 0.5313, 0.7943, 0.5467, 0.823, 0.5709, 0.7943, 0.625, 0.7943, 0.625, 0.8347, 0.5, 0.8347, 0.4321, 0.7943, 0.5, 0.7943, 0.5, 0.8347, 0.4321, 0.8347, 0.625, 0.5, 0.6693, 0.5, 0.6693, 0.5625, 0.625, 0.5625, 0.6693, 0.5, 0.7097, 0.5, 0.7097, 0.5625, 0.6693, 0.5625, 0.6693, 0.5625, 0.7097, 0.5625, 0.7097, 0.625, 0.6693, 0.625, 0.6693, 0.5625, 0.625, 0.5625, 0.625, 0.5625, 0.6693, 0.5625, 0.7097, 0.5625, 0.7097, 0.625, 0.7097, 0.625, 0.7097, 0.5625, 0.7097, 0.5, 0.7097, 0.5625, 0.7097, 0.5625, 0.7097, 0.5, 0.625, 0.5625, 0.625, 0.5, 0.625, 0.5, 0.625, 0.5625, 0.625, 0.4557, 0.625, 0.4153, 0.625, 0.4153, 0.625, 0.4557, 0.5709, 0.7943, 0.5467, 0.823, 0.5313, 0.7943, 0.5467, 0.823, 0.5313, 0.7943, 0.5313, 0.7943, 0.5467, 0.823, 0.5418, 0.7557, 0.5709, 0.7943, 0.5709, 0.7943, 0.5418, 0.7557, 0.5313, 0.7943, 0.5418, 0.7557, 0.5709, 0.7943, 0.5313, 0.7943, 0.5418, 0.7557, 0.5418, 0.7557, 0.5313, 0.7943, 0.5709, 0.7943, 0.5467, 0.823, 0.5467, 0.823, 0.5709, 0.7943, 0.4239, 0.875, 0.4321, 0.8436, 0.449, 0.875, 0.4321, 0.8347, 0.5, 0.8347, 0.5, 0.875, 0.449, 0.875, 0.4321, 0.8436])
me_cube.materials.append(mat_fur)
me_cube.materials.append(mat_cloth)
me_cube.materials.append(mat_nose)
me_cube.materials.append(mat_eyes)
me_cube.use_mirror_vertex_groups = False
me_cube.update()
me_cube.normals_split_custom_set([tuple(v) for v in zip(*[iter([0.08385, -0.4938, 0.8655, 0.08385, -0.4938, 0.8655, 0.08385, -0.4938, 0.8655, 0.08385, -0.4938, 0.8655, 0.2483, -0.4919, -0.8345, 0.2483, -0.4919, -0.8345, 0.2483, -0.4919, -0.8345, 0.2483, -0.4919, -0.8345, 0.1711, -0.8499, 0.4983, 0.1711, -0.8499, 0.4983, 0.1711, -0.8499, 0.4983, 0.1711, -0.8499, 0.4983, 0.8004, -0.5444, 0.251, 0.8004, -0.5444, 0.251, 0.8004, -0.5444, 0.251, 0.8004, -0.5444, 0.251, 0.1051, 0.9633, 0.2471, 0.1051, 0.9633, 0.2471, 0.1051, 0.9633, 0.2471, 0.1051, 0.9633, 0.2471, -1.0, 0.0, 0.0, -1.0, 0.0, 0.0, -1.0, 0.0, 0.0, -1.0, 0.0, 0.0, -1.0, 0.0, 0.0, -1.0, 0.0, 0.0, -1.0, 0.0, 0.0, -1.0, 0.0, 0.0, 0.07861, 0.933, 0.3511, 0.07861, 0.933, 0.3511, 0.07861, 0.933, 0.3511, 0.07861, 0.933, 0.3511, 0.9703, -0.2301, 0.07522, 0.9703, -0.2301, 0.07522, 0.9703, -0.2301, 0.07522, 0.9703, -0.2301, 0.07522, 0.1496, -0.9738, 0.1714, 0.1496, -0.9738, 0.1714, 0.1496, -0.9738, 0.1714, 0.1496, -0.9738, 0.1714, 0.2326, -0.9217, -0.3103, 0.2326, -0.9217, -0.3103, 0.2326, -0.9217, -0.3103, 0.2326, -0.9217, -0.3103, 0.8877, -0.436, -0.1478, 0.8877, -0.436, -0.1478, 0.8877, -0.436, -0.1478, 0.8877, -0.436, -0.1478, 0.1623, 0.9544, -0.2507, 0.1623, 0.9544, -0.2507, 0.1623, 0.9544, -0.2507, 0.1623, 0.9544, -0.2507, -1.0, 0.0, 0.0, -1.0, 0.0, 0.0, -1.0, 0.0, 0.0, -1.0, 0.0, 0.0, -1.0, 0.0, 0.0, -1.0, 0.0, 0.0, -1.0, 0.0, 0.0, -1.0, 0.0, 0.0, 0.9868, -0.02329, -0.1605, 0.9868, -0.02329, -0.1605, 0.9868, -0.02329, -0.1605, 0.9868, -0.02329, -0.1605, 0.9868, 0.0, 0.1617, 0.9868, 0.0, 0.1617, 0.9868, 0.0, 0.1617, 0.9868, 0.0, 0.1617, -1.0, 0.0, 0.0, -1.0, 0.0, 0.0, -1.0, 0.0, 0.0, -1.0, 0.0, 0.0, -1.0, 0.0, 0.0, -1.0, 0.0, 0.0, -1.0, 0.0, 0.0, -1.0, 0.0, 0.0, 0.2461, 0.9622, 0.1168, 0.2461, 0.9622, 0.1168, 0.2461, 0.9622, 0.1168, 0.2461, 0.9622, 0.1168, 0.1435, 0.5968, -0.7894, 0.1435, 0.5968, -0.7894, 0.1435, 0.5968, -0.7894, 0.1435, 0.5968, -0.7894, 0.03545, 0.6945, 0.7186, 0.03545, 0.6945, 0.7186, 0.03545, 0.6945, 0.7186, 0.03545, 0.6945, 0.7186, 0.1047, 0.4352, -0.8942, 0.1047, 0.4352, -0.8942, 0.1047, 0.4352, -0.8942, 0.1047, 0.4352, -0.8942, 0.6826, 0.7106, 0.1708, 0.6826, 0.7106, 0.1708, 0.6826, 0.7106, 0.1708, 0.6826, 0.7106, 0.1708, 0.9635, 0.1858, 0.1928, 0.9635, 0.1858, 0.1928, 0.9635, 0.1858, 0.1928, 0.9635, 0.1858, 0.1928, 0.9086, 0.3628, -0.2071, 0.9086, 0.3628, -0.2071, 0.9086, 0.3628, -0.2071, 0.9086, 0.3628, -0.2071, -1.0, 0.0, 0.0, -1.0, 0.0, 0.0, -1.0, 0.0, 0.0, -1.0, 0.0, 0.0, -1.0, 0.0, 0.0, -1.0, 0.0, 0.0, -1.0, 0.0, 0.0, -1.0, 0.0, 0.0, -0.0263, -0.1192, 0.9925, -0.0263, -0.1192, 0.9925, -0.0263, -0.1192, 0.9925, -0.0263, -0.1192, 0.9925, 0.8654, -0.4782, -0.1494, 0.8654, -0.4782, -0.1494, 0.8654, -0.4782, -0.1494, 0.8654, -0.4782, -0.1494, 0.6832, 0.1181, -0.7206, 0.6832, 0.1181, -0.7206, 0.6832, 0.1181, -0.7206, 0.6832, 0.1181, -0.7206, -0.8875, 0.2796, -0.3662, -0.8875, 0.2796, -0.3662, -0.8875, 0.2796, -0.3662, -0.8875, 0.2796, -0.3662, -0.8847, 0.3906, -0.2543, -0.8847, 0.3906, -0.2543, -0.8847, 0.3906, -0.2543, -0.8847, 0.3906, -0.2543, 0.001618, 0.9788, -0.205, 0.001618, 0.9788, -0.205, 0.001618, 0.9788, -0.205, 0.001618, 0.9788, -0.205, 0.05632, -0.988, -0.1435, 0.05632, -0.988, -0.1435, 0.05632, -0.988, -0.1435, 0.05632, -0.988, -0.1435, -0.0876, -0.9838, -0.1566, -0.0876, -0.9838, -0.1566, -0.0876, -0.9838, -0.1566, -0.0876, -0.9838, -0.1566, 0.1202, 0.9627, -0.2424, 0.1202, 0.9627, -0.2424, 0.1202, 0.9627, -0.2424, 0.1202, 0.9627, -0.2424, -0.9162, 0.1622, -0.3664, -0.9162, 0.1622, -0.3664, -0.9162, 0.1622, -0.3664, -0.9162, 0.1622, -0.3664, 0.8852, -0.4652, -0.009002, 0.8852, -0.4652, -0.009002, 0.8852, -0.4652, -0.009002, 0.8852, -0.4652, -0.009002, -0.08151, -0.9738, -0.2124, -0.08151, -0.9738, -0.2124, -0.08151, -0.9738, -0.2124, -0.08151, -0.9738, -0.2124, 0.07077, 0.9931, -0.09307, 0.07077, 0.9931, -0.09307, 0.07077, 0.9931, -0.09307, 0.07077, 0.9931, -0.09307, -0.8369, 0.389, -0.3851, -0.8369, 0.389, -0.3851, -0.8369, 0.389, -0.3851, -0.8369, 0.389, -0.3851, 0.8403, -0.4908, -0.2301, 0.8403, -0.4908, -0.2301, 0.8403, -0.4908, -0.2301, 0.8403, -0.4908, -0.2301, 0.2537, -0.9552, -0.1526, 0.2537, -0.9552, -0.1526, 0.2537, -0.9552, -0.1526, 0.2537, -0.9552, -0.1526, -0.05746, -0.9855, -0.1599, -0.05746, -0.9855, -0.1599, -0.05746, -0.9855, -0.1599, -0.05746, -0.9855, -0.1599, 0.4793, -0.1768, 0.8596, 0.4793, -0.1768, 0.8596, 0.4793, -0.1768, 0.8596, 0.4793, -0.1768, 0.8596, -0.2966, 0.1723, -0.9393, -0.2966, 0.1723, -0.9393, -0.2966, 0.1723, -0.9393, -0.2966, 0.1723, -0.9393, 0.01762, -0.001223, -0.9998, 0.01762, -0.001223, -0.9998, 0.01762, -0.001223, -0.9998, 0.01762, -0.001223, -0.9998, -0.08326, 0.9489, -0.3043, -0.08326, 0.9489, -0.3043, -0.08326, 0.9489, -0.3043, -0.08326, 0.9489, -0.3043, 0.09577, -0.9485, -0.3019, 0.09577, -0.9485, -0.3019, 0.09577, -0.9485, -0.3019, 0.09577, -0.9485, -0.3019, 0.7902, -0.4939, -0.3629, 0.7902, -0.4939, -0.3629, 0.7902, -0.4939, -0.3629, 0.7902, -0.4939, -0.3629, -0.4373, 0.12, -0.8913, -0.4373, 0.12, -0.8913, -0.4373, 0.12, -0.8913, -0.4373, 0.12, -0.8913, 0.2555, -0.1862, 0.9487, 0.2555, -0.1862, 0.9487, 0.2555, -0.1862, 0.9487, 0.2555, -0.1862, 0.9487, -0.3456, -0.9292, -0.1312, -0.3456, -0.9292, -0.1312, -0.3456, -0.9292, -0.1312, -0.3456, -0.9292, -0.1312, 0.05959, 0.9942, 0.08941, 0.05959, 0.9942, 0.08941, 0.05959, 0.9942, 0.08941, 0.05959, 0.9942, 0.08941, 0.8193, -0.008984, -0.5733, 0.8193, -0.008984, -0.5733, 0.8193, -0.008984, -0.5733, 0.8193, -0.008984, -0.5733, 0.9524, -0.0557, 0.2997, 0.9524, -0.0557, 0.2997, 0.9524, -0.0557, 0.2997, 0.9524, -0.0557, 0.2997, 0.761, -0.6256, -0.1717, 0.761, -0.6256, -0.1717, 0.761, -0.6256, -0.1717, 0.761, -0.6256, -0.1717, 0.9151, 0.4032, 0.007525, 0.9151, 0.4032, 0.007525, 0.9151, 0.4032, 0.007525, 0.9151, 0.4032, 0.007525, -0.2636, 0.006446, -0.9646, -0.2636, 0.006446, -0.9646, -0.2636, 0.006446, -0.9646, -0.2636, 0.006446, -0.9646, 0.4346, -0.0628, 0.8984, 0.4346, -0.0628, 0.8984, 0.4346, -0.0628, 0.8984, 0.4346, -0.0628, 0.8984, 0.1592, -0.9871, 0.01918, 0.1592, -0.9871, 0.01918, 0.1592, -0.9871, 0.01918, 0.1592, -0.9871, 0.01918, 0.2973, 0.9531, -0.05658, 0.2973, 0.9531, -0.05658, 0.2973, 0.9531, -0.05658, 0.2973, 0.9531, -0.05658, 0.1241, 0.8872, -0.4444, 0.1241, 0.8872, -0.4444, 0.1241, 0.8872, -0.4444, 0.1241, 0.8872, -0.4444, 0.08041, -0.9148, 0.3958, 0.08041, -0.9148, 0.3958, 0.08041, -0.9148, 0.3958, 0.08041, -0.9148, 0.3958, 0.9276, 0.3588, -0.1044, 0.9276, 0.3588, -0.1044, 0.9276, 0.3588, -0.1044, 0.9276, 0.3588, -0.1044, 0.9034, -0.4288, -0.001338, 0.9034, -0.4288, -0.001338, 0.9034, -0.4288, -0.001338, 0.9034, -0.4288, -0.001338, 0.01876, 0.9955, -0.0924, 0.01876, 0.9955, -0.0924, 0.01876, 0.9955, -0.0924, 0.01876, 0.9955, -0.0924, -0.2249, -0.9599, 0.1675, -0.2249, -0.9599, 0.1675, -0.2249, -0.9599, 0.1675, -0.2249, -0.9599, 0.1675, 0.1102, -0.9621, 0.2493, 0.1102, -0.9621, 0.2493, 0.1102, -0.9621, 0.2493, 0.1102, -0.9621, 0.2493, 0.4286, -0.8805, 0.2025, 0.4286, -0.8805, 0.2025, 0.4286, -0.8805, 0.2025, 0.4286, -0.8805, 0.2025, -1.0, 0.0, 0.0, -1.0, 0.0, 0.0, -1.0, 0.0, 0.0, -1.0, 0.0, 0.0, 0.9264, 0.3374, 0.1673, 0.9264, 0.3374, 0.1673, 0.9264, 0.3374, 0.1673, 0.9264, 0.3374, 0.1673, 0.02771, 0.938, -0.3456, 0.02771, 0.938, -0.3456, 0.02771, 0.938, -0.3456, 0.02771, 0.938, -0.3456, -1.0, 0.0, 0.0, -1.0, 0.0, 0.0, -1.0, 0.0, 0.0, -1.0, 0.0, 0.0, -1.0, 0.0, 0.0, -1.0, 0.0, 0.0, -1.0, 0.0, 0.0, -1.0, 0.0, 0.0, 0.06176, 0.9089, 0.4123, 0.06176, 0.9089, 0.4123, 0.06176, 0.9089, 0.4123, 0.06176, 0.9089, 0.4123, 0.9644, -0.2151, 0.1536, 0.9644, -0.2151, 0.1536, 0.9644, -0.2151, 0.1536, 0.9644, -0.2151, 0.1536, 0.1069, -0.9462, 0.3054, 0.1069, -0.9462, 0.3054, 0.1069, -0.9462, 0.3054, 0.1069, -0.9462, 0.3054, -1.0, 0.0, 0.0, -1.0, 0.0, 0.0, -1.0, 0.0, 0.0, -1.0, 0.0, 0.0, -0.0664, -0.3604, -0.9304, -0.0664, -0.3604, -0.9304, -0.0664, -0.3604, -0.9304, -0.0664, -0.3604, -0.9304, 0.4203, 0.4369, 0.7952, 0.4203, 0.4369, 0.7952, 0.4203, 0.4369, 0.7952, 0.4203, 0.4369, 0.7952, -0.2093, -0.4582, -0.8638, -0.2093, -0.4582, -0.8638, -0.2093, -0.4582, -0.8638, -0.2093, -0.4582, -0.8638, 0.9567, 0.1106, 0.2692, 0.9567, 0.1106, 0.2692, 0.9567, 0.1106, 0.2692, 0.9567, 0.1106, 0.2692, 0.7989, -0.2161, -0.5614, 0.7989, -0.2161, -0.5614, 0.7989, -0.2161, -0.5614, 0.7989, -0.2161, -0.5614, 0.2951, 0.1826, 0.9379, 0.2951, 0.1826, 0.9379, 0.2951, 0.1826, 0.9379, 0.2951, 0.1826, 0.9379, -0.4658, -0.1183, -0.877, -0.4658, -0.1183, -0.877, -0.4658, -0.1183, -0.877, -0.4658, -0.1183, -0.877, 0.7662, 0.5644, -0.3071, 0.7662, 0.5644, -0.3071, 0.7662, 0.5644, -0.3071, 0.7662, 0.5644, -0.3071, 0.01544, 0.006989, -0.9999, 0.01544, 0.006989, -0.9999, 0.01544, 0.006989, -0.9999, 0.01544, 0.006989, -0.9999, -0.3382, -0.3956, -0.8539, -0.3382, -0.3956, -0.8539, -0.3382, -0.3956, -0.8539, -0.3382, -0.3956, -0.8539, 0.4974, 0.2334, 0.8356, 0.4974, 0.2334, 0.8356, 0.4974, 0.2334, 0.8356, 0.4974, 0.2334, 0.8356, -0.0288, 0.3484, -0.9369, -0.0288, 0.3484, -0.9369, -0.0288, 0.3484, -0.9369, -0.0288, 0.3484, -0.9369, 0.8931, 0.4284, -0.1373, 0.8931, 0.4284, -0.1373, 0.8931, 0.4284, -0.1373, 0.8931, 0.4284, -0.1373, -0.8782, -0.4087, -0.2483, -0.8782, -0.4087, -0.2483, -0.8782, -0.4087, -0.2483, -0.8782, -0.4087, -0.2483, 0.923, 0.3797, -0.06198, 0.923, 0.3797, -0.06198, 0.923, 0.3797, -0.06198, 0.923, 0.3797, -0.06198, -0.8977, -0.1632, -0.4092, -0.8977, -0.1632, -0.4092, -0.8977, -0.1632, -0.4092, -0.8977, -0.1632, -0.4092, -0.8695, -0.4352, -0.2333, -0.8695, -0.4352, -0.2333, -0.8695, -0.4352, -0.2333, -0.8695, -0.4352, -0.2333, -0.8592, -0.3698, -0.3536, -0.8592, -0.3698, -0.3536, -0.8592, -0.3698, -0.3536, -0.8592, -0.3698, -0.3536, 0.1755, -0.6375, -0.7502, 0.1755, -0.6375, -0.7502, 0.1755, -0.6375, -0.7502, 0.1755, -0.6375, -0.7502, 0.8384, 0.5116, -0.188, 0.8384, 0.5116, -0.188, 0.8384, 0.5116, -0.188, 0.8384, 0.5116, -0.188, -0.03149, 0.1157, 0.9928, -0.03149, 0.1157, 0.9928, -0.03149, 0.1157, 0.9928, -0.03149, 0.1157, 0.9928, -1.0, 0.0, 0.0, -1.0, 0.0, 0.0, -1.0, 0.0, 0.0, -1.0, 0.0, 0.0, -1.0, 0.0, 0.0, -1.0, 0.0, 0.0, -1.0, 0.0, 0.0, -1.0, 0.0, 0.0, 0.8085, -0.196, -0.555, 0.8085, -0.196, -0.555, 0.8085, -0.196, -0.555, 0.8085, -0.196, -0.555, 0.9868, 0.0, 0.1617, 0.9868, 0.0, 0.1617, 0.9868, 0.0, 0.1617, 0.9868, 0.0, 0.1617, 0.9887, 0.0, -0.1502, 0.9887, 0.0, -0.1502, 0.9887, 0.0, -0.1502, 0.9887, 0.0, -0.1502, -0.3091, -0.4011, -0.8623, -0.3091, -0.4011, -0.8623, -0.3091, -0.4011, -0.8623, -0.3091, -0.4011, -0.8623, 0.368, 0.5313, 0.7631, 0.368, 0.5313, 0.7631, 0.368, 0.5313, 0.7631, 0.368, 0.5313, 0.7631, 0.1284, -0.9121, 0.3894, 0.1284, -0.9121, 0.3894, 0.1284, -0.9121, 0.3894, 0.1284, -0.9121, 0.3894, 0.007342, 0.9144, -0.4047, 0.007342, 0.9144, -0.4047, 0.007342, 0.9144, -0.4047, 0.007342, 0.9144, -0.4047, 0.113, 0.9927, -0.04208, 0.113, 0.9927, -0.04208, 0.113, 0.9927, -0.04208, 0.113, 0.9927, -0.04208, -0.0876, -0.9961, -0.007949, -0.0876, -0.9961, -0.007949, -0.0876, -0.9961, -0.007949, -0.0876, -0.9961, -0.007949, 0.3846, -0.0001043, 0.9231, 0.3846, -0.0001043, 0.9231, 0.3846, -0.0001043, 0.9231, 0.3846, -0.0001043, 0.9231, -0.2869, -0.01902, -0.9578, -0.2869, -0.01902, -0.9578, -0.2869, -0.01902, -0.9578, -0.2869, -0.01902, -0.9578, 0.9189, -0.2978, 0.2588, 0.9189, -0.2978, 0.2588, 0.9189, -0.2978, 0.2588, 0.9189, -0.2978, 0.2588, 0.8921, -0.3541, -0.2807, 0.8921, -0.3541, -0.2807, 0.8921, -0.3541, -0.2807, 0.8921, -0.3541, -0.2807, 0.9156, 0.2935, -0.2748, 0.9156, 0.2935, -0.2748, 0.9156, 0.2935, -0.2748, 0.9156, 0.2935, -0.2748, 0.9354, 0.2266, 0.2713, 0.9354, 0.2266, 0.2713, 0.9354, 0.2266, 0.2713, 0.9354, 0.2266, 0.2713, 0.6882, 0.101, 0.7184, 0.6882, 0.101, 0.7184, 0.6882, 0.101, 0.7184, 0.6882, 0.101, 0.7184, 0.6852, -0.1564, 0.7113, 0.6852, -0.1564, 0.7113, 0.6852, -0.1564, 0.7113, 0.6852, -0.1564, 0.7113, 0.5292, 0.8181, 0.2254, 0.5292, 0.8181, 0.2254, 0.5292, 0.8181, 0.2254, 0.5292, 0.8181, 0.2254, 0.3389, 0.9135, -0.2249, 0.3389, 0.9135, -0.2249, 0.3389, 0.9135, -0.2249, 0.3389, 0.9135, -0.2249, 0.1789, 0.7714, 0.6107, 0.1789, 0.7714, 0.6107, 0.1789, 0.7714, 0.6107, 0.1789, 0.7714, 0.6107, -1.0, 0.0, 0.0, -1.0, 0.0, 0.0, -1.0, 0.0, 0.0, -1.0, 0.0, 0.0, -1.0, 0.0, 0.0, 0.006352, -0.345, 0.9386, 0.006352, -0.345, 0.9386, 0.006352, -0.345, 0.9386, 0.006352, -0.345, 0.9386, -0.001435, 0.3224, 0.9466, -0.001435, 0.3224, 0.9466, -0.001435, 0.3224, 0.9466, -0.001435, 0.3224, 0.9466, 0.8116, -0.3177, 0.4904, 0.8116, -0.3177, 0.4904, 0.8116, -0.3177, 0.4904, 0.8116, -0.3177, 0.4904, 0.1832, 0.8904, 0.4168, 0.1832, 0.8904, 0.4168, 0.1832, 0.8904, 0.4168, 0.1832, 0.8904, 0.4168, 0.8782, 0.3608, 0.3138, 0.8782, 0.3608, 0.3138, 0.8782, 0.3608, 0.3138, 0.8782, 0.3608, 0.3138, -1.0, 0.0, 0.0, -1.0, 0.0, 0.0, -1.0, 0.0, 0.0, -1.0, 0.0, 0.0, 0.1216, -0.7965, 0.5923, 0.1216, -0.7965, 0.5923, 0.1216, -0.7965, 0.5923, 0.1216, -0.7965, 0.5923, 0.8085, 0.316, 0.4965, 0.8085, 0.316, 0.4965, 0.8085, 0.316, 0.4965, 0.8085, 0.316, 0.4965, -0.01254, 0.02082, 0.9997, -0.01254, 0.02082, 0.9997, -0.01254, 0.02082, 0.9997, -0.01254, 0.02082, 0.9997, -0.02354, -0.03731, 0.999, -0.02354, -0.03731, 0.999, -0.02354, -0.03731, 0.999, -0.02354, -0.03731, 0.999, -1.0, 0.0, 0.0, -1.0, 0.0, 0.0, -1.0, 0.0, 0.0, -1.0, 0.0, 0.0, 0.883, -0.3546, 0.3075, 0.883, -0.3546, 0.3075, 0.883, -0.3546, 0.3075, 0.883, -0.3546, 0.3075, 0.1692, -0.0905, -0.9814, 0.1692, -0.0905, -0.9814, 0.1692, -0.0905, -0.9814, 0.1692, -0.0905, -0.9814, 0.0, 0.0, 1.0, 0.0, 0.0, 1.0, 0.0, 0.0, 1.0, 0.0, 0.0, 1.0, 0.0, 0.0, 1.0, 0.0, 0.0, 1.0, 0.0, 0.0, 1.0, 0.0, 0.0, 1.0, 0.0, 0.0, 1.0, 0.0, 0.0, 1.0, 0.0, 0.0, 1.0, 0.0, 0.0, 1.0, 0.0, 0.0, 1.0, 0.0, 0.0, 1.0, 0.0, 0.0, 1.0, 0.0, 0.0, 1.0, 0.121, -0.9101, 0.3965, 0.121, -0.9101, 0.3965, 0.121, -0.9101, 0.3965, 0.121, -0.9101, 0.3965, 0.6921, 0.6709, 0.2662, 0.6921, 0.6709, 0.2662, 0.6921, 0.6709, 0.2662, 0.6921, 0.6709, 0.2662, 0.7207, 0.6662, -0.1919, 0.7207, 0.6662, -0.1919, 0.7207, 0.6662, -0.1919, 0.7207, 0.6662, -0.1919, 0.9815, 0.1426, -0.1279, 0.9815, 0.1426, -0.1279, 0.9815, 0.1426, -0.1279, 0.9815, 0.1426, -0.1279, 0.9678, 0.05613, 0.2455, 0.9678, 0.05613, 0.2455, 0.9678, 0.05613, 0.2455, 0.9678, 0.05613, 0.2455, 0.6402, -0.7392, 0.2091, 0.6402, -0.7392, 0.2091, 0.6402, -0.7392, 0.2091, 0.6402, -0.7392, 0.2091, 0.666, -0.7264, -0.1697, 0.666, -0.7264, -0.1697, 0.666, -0.7264, -0.1697, 0.666, -0.7264, -0.1697, 0.3033, -0.656, -0.6912, 0.3033, -0.656, -0.6912, 0.3033, -0.656, -0.6912, 0.3033, -0.656, -0.6912, 0.3033, -0.656, -0.6912, 0.2069, -0.9306, 0.3021, 0.2069, -0.9306, 0.3021, 0.2069, -0.9306, 0.3021, 0.2069, -0.9306, 0.3021, 0.2938, 0.3172, -0.9017, 0.2938, 0.3172, -0.9017, 0.2938, 0.3172, -0.9017, 0.2938, 0.3172, -0.9017, 0.2883, -0.3688, -0.8837, 0.2883, -0.3688, -0.8837, 0.2883, -0.3688, -0.8837, 0.2883, -0.3688, -0.8837, 0.06199, 0.01867, 0.9979, 0.06199, 0.01867, 0.9979, 0.06199, 0.01867, 0.9979, 0.06199, 0.01867, 0.9979, 0.1255, -0.4448, 0.8868, 0.1255, -0.4448, 0.8868, 0.1255, -0.4448, 0.8868, 0.1255, -0.4448, 0.8868, 0.6893, -0.6428, -0.3342, 0.6893, -0.6428, -0.3342, 0.6893, -0.6428, -0.3342, 0.6893, -0.6428, -0.3342, 0.8975, 0.204, -0.3909, 0.8975, 0.204, -0.3909, 0.8975, 0.204, -0.3909, 0.8975, 0.204, -0.3909, 0.5361, 0.659, -0.5276, 0.5361, 0.659, -0.5276, 0.5361, 0.659, -0.5276, 0.5361, 0.659, -0.5276, 0.8967, -0.3031, -0.3225, 0.8967, -0.3031, -0.3225, 0.8967, -0.3031, -0.3225, 0.8967, -0.3031, -0.3225, 0.1533, -0.167, 0.974, 0.1533, -0.167, 0.974, 0.1533, -0.167, 0.974, 0.1533, -0.167, 0.974, 0.3375, -0.06645, -0.939, 0.3375, -0.06645, -0.939, 0.3375, -0.06645, -0.939, 0.3375, -0.06645, -0.939, 0.9321, -0.3278, -0.1543, 0.9321, -0.3278, -0.1543, 0.9321, -0.3278, -0.1543, 0.9321, -0.3278, -0.1543, 0.9119, -0.3076, 0.2718, 0.9119, -0.3076, 0.2718, 0.9119, -0.3076, 0.2718, 0.9119, -0.3076, 0.2718, 0.1832, -0.04301, -0.9821, 0.1832, -0.04301, -0.9821, 0.1832, -0.04301, -0.9821, 0.1832, -0.04301, -0.9821, 0.3213, -0.1071, 0.9409, 0.3213, -0.1071, 0.9409, 0.3213, -0.1071, 0.9409, 0.3213, -0.1071, 0.9409, 0.2996, 0.7028, -0.6452, 0.2996, 0.7028, -0.6452, 0.2996, 0.7028, -0.6452, 0.2996, 0.7028, -0.6452, 0.5288, -0.7219, -0.4464, 0.5288, -0.7219, -0.4464, 0.5288, -0.7219, -0.4464, 0.5288, -0.7219, -0.4464, 0.1153, -0.4978, 0.8596, 0.1153, -0.4978, 0.8596, 0.1153, -0.4978, 0.8596, 0.1153, -0.4978, 0.8596, 0.4098, -0.09617, 0.9071, 0.4098, -0.09617, 0.9071, 0.4098, -0.09617, 0.9071, 0.4098, -0.09617, 0.9071, 0.1693, -0.3525, -0.9204, 0.1693, -0.3525, -0.9204, 0.1693, -0.3525, -0.9204, 0.1693, -0.3525, -0.9204, 0.2134, 0.3406, -0.9157, 0.2134, 0.3406, -0.9157, 0.2134, 0.3406, -0.9157, 0.2134, 0.3406, -0.9157, 0.5278, -0.8148, 0.2398, 0.5278, -0.8148, 0.2398, 0.5278, -0.8148, 0.2398, 0.5278, -0.8148, 0.2398, 0.5278, -0.8148, 0.2398, 0.5278, -0.8148, 0.2398, 0.5278, -0.8148, 0.2398, 0.7253, -0.6731, -0.1446, 0.7253, -0.6731, -0.1446, 0.7253, -0.6731, -0.1446, 0.7253, -0.6731, -0.1446, 0.3853, 0.8852, -0.2608, 0.3853, 0.8852, -0.2608, 0.3853, 0.8852, -0.2608, 0.3853, 0.8852, -0.2608, 0.1913, 0.8776, 0.4396, 0.1913, 0.8776, 0.4396, 0.1913, 0.8776, 0.4396, 0.1913, 0.8776, 0.4396, 0.2129, 0.3407, -0.9158, 0.2129, 0.3407, -0.9158, 0.2129, 0.3407, -0.9158, 0.2129, 0.3407, -0.9158, -0.2647, -0.6276, 0.7322, -0.2647, -0.6276, 0.7322, -0.2647, -0.6276, 0.7322, -0.2647, -0.6276, 0.7322, 0.8827, 0.2584, -0.3925, 0.8827, 0.2584, -0.3925, 0.8827, 0.2584, -0.3925, 0.8827, 0.2584, -0.3925, -0.01158, 0.1576, 0.9874, -0.01158, 0.1576, 0.9874, -0.01158, 0.1576, 0.9874, -0.01158, 0.1576, 0.9874, 0.3166, 0.3681, -0.8742, 0.3166, 0.3681, -0.8742, 0.3166, 0.3681, -0.8742, 0.3166, 0.3681, -0.8742, 0.9501, 0.2275, 0.2135, 0.9501, 0.2275, 0.2135, 0.9501, 0.2275, 0.2135, 0.9501, 0.2275, 0.2135, 0.965, 0.2066, -0.1615, 0.965, 0.2066, -0.1615, 0.965, 0.2066, -0.1615, 0.965, 0.2066, -0.1615, 0.6955, -0.5672, -0.441, 0.6955, -0.5672, -0.441, 0.6955, -0.5672, -0.441, 0.6955, -0.5672, -0.441, 0.1964, 0.3422, -0.9189, 0.1964, 0.3422, -0.9189, 0.1964, 0.3422, -0.9189, 0.1964, 0.3422, -0.9189, 0.118, 0.8672, 0.4837, 0.118, 0.8672, 0.4837, 0.118, 0.8672, 0.4837, 0.118, 0.8672, 0.4837, 0.07852, 0.9385, -0.3361, 0.07852, 0.9385, -0.3361, 0.07852, 0.9385, -0.3361, 0.07852, 0.9385, -0.3361, 0.1971, 0.3422, -0.9187, 0.1971, 0.3422, -0.9187, 0.1971, 0.3422, -0.9187, 0.1971, 0.3422, -0.9187, 0.1517, -0.3484, -0.925, 0.1517, -0.3484, -0.925, 0.1517, -0.3484, -0.925, 0.1517, -0.3484, -0.925, 0.1568, 0.7504, -0.6421, 0.1568, 0.7504, -0.6421, 0.1568, 0.7504, -0.6421, 0.1568, 0.7504, -0.6421, -0.08237, -0.2448, 0.9661, -0.08237, -0.2448, 0.9661, -0.08237, -0.2448, 0.9661, -0.08237, -0.2448, 0.9661, 0.3656, -0.6947, -0.6194, 0.3656, -0.6947, -0.6194, 0.3656, -0.6947, -0.6194, 0.3656, -0.6947, -0.6194, 0.02381, -0.4928, 0.8698, 0.02381, -0.4928, 0.8698, 0.02381, -0.4928, 0.8698, 0.02381, -0.4928, 0.8698, 0.5865, 0.8089, -0.04044, 0.5865, 0.8089, -0.04044, 0.5865, 0.8089, -0.04044, 0.5865, 0.8089, -0.04044, 0.1724, -0.9355, 0.3083, 0.1724, -0.9355, 0.3083, 0.1724, -0.9355, 0.3083, 0.1724, -0.9355, 0.3083, 0.1724, -0.9355, 0.3083, 0.1724, -0.9355, 0.3083, 0.1724, -0.9355, 0.3083, 0.377, -0.8535, 0.3597, 0.377, -0.8535, 0.3597, 0.377, -0.8535, 0.3597, 0.377, -0.8535, 0.3597, 0.04425, 0.65, 0.7587, 0.04425, 0.65, 0.7587, 0.04425, 0.65, 0.7587, 0.04425, 0.65, 0.7587, -0.1314, 0.6653, 0.7349, -0.1314, 0.6653, 0.7349, -0.1314, 0.6653, 0.7349, -0.1314, 0.6653, 0.7349, -0.256, 0.5537, 0.7924, -0.256, 0.5537, 0.7924, -0.256, 0.5537, 0.7924, -0.256, 0.5537, 0.7924, -0.0146, -0.985, 0.1718, -0.0146, -0.985, 0.1718, -0.0146, -0.985, 0.1718, -0.0146, -0.985, 0.1718, -0.5949, 0.06993, 0.8008, -0.5949, 0.06993, 0.8008, -0.5949, 0.06993, 0.8008, -0.5949, 0.06993, 0.8008, -0.5091, 0.4052, 0.7594, -0.5091, 0.4052, 0.7594, -0.5091, 0.4052, 0.7594, -0.5091, 0.4052, 0.7594, 0.9454, 0.264, -0.191, 0.9454, 0.264, -0.191, 0.9454, 0.264, -0.191, 0.9454, 0.264, -0.191, 0.01611, 0.9598, 0.2801, 0.01611, 0.9598, 0.2801, 0.01611, 0.9598, 0.2801, 0.01611, 0.9598, 0.2801, 0.2669, -0.9506, 0.1586, 0.2669, -0.9506, 0.1586, 0.2669, -0.9506, 0.1586, 0.3125, -0.3036, 0.9001, 0.3125, -0.3036, 0.9001, 0.3125, -0.3036, 0.9001, 0.3125, -0.3036, 0.9001, -0.2474, 0.03039, -0.9684, -0.2474, 0.03039, -0.9684, -0.2474, 0.03039, -0.9684, -0.2474, 0.03039, -0.9684, 0.5141, -0.8492, 0.1208, 0.5141, -0.8492, 0.1208, 0.5141, -0.8492, 0.1208, -0.2334, -0.5486, 0.8028, -0.2334, -0.5486, 0.8028, -0.2334, -0.5486, 0.8028, -0.2334, -0.5486, 0.8028, 0.6029, 0.2996, -0.7394, 0.6029, 0.2996, -0.7394, 0.6029, 0.2996, -0.7394, 0.6029, 0.2996, -0.7394, -0.005427, -0.983, 0.1833, -0.005427, -0.983, 0.1833, -0.005427, -0.983, 0.1833, 0.4278, -0.7759, 0.4637, 0.4278, -0.7759, 0.4637, 0.4278, -0.7759, 0.4637, 0.4278, -0.7759, 0.4637, 0.4278, -0.7759, 0.4637])] * 3)])
me_cube_001 = bpy.data.meshes.new('Cube.001')
me_cube_001.from_pydata([(-0.1126, -1.334, -0.1126), (-0.1126, -1.334, 0.1126), (-0.01976, 1.799, -0.01976), (-0.01976, 1.799, 0.01976), (0.1126, -1.334, -0.1126), (0.1126, -1.334, 0.1126), (0.01976, 1.799, -0.01976), (0.01976, 1.799, 0.01976), (-0.1126, 0.1981, -0.1126), (-0.1126, 0.1981, 0.1126), (0.1126, 0.1981, -0.1126), (0.1126, 0.1981, 0.1126), (-0.1064, 1.003, 0.1064), (0.1064, 1.003, -0.1064), (-0.1064, 1.003, -0.1064), (0.1064, 1.003, 0.1064), (-0.1126, -0.6005, -0.1126), (0.1126, -0.6005, 0.1126), (-0.1126, -0.6005, 0.1126), (0.1126, -0.6005, -0.1126), (-0.06925, 1.396, 0.0887), (0.08862, 1.397, -0.06938), (-0.08862, 1.397, -0.06938), (0.06925, 1.396, 0.0887), (-0.06986, 0.6114, -0.1427), (0.1414, 0.6199, 0.07068), (-0.1414, 0.6199, 0.07068), (0.06986, 0.6114, -0.1427), (-0.06527, -0.2171, 0.1444), (0.1434, -0.2193, -0.06683), (-0.1434, -0.2193, -0.06683), (0.06527, -0.2171, 0.1444), (-0.1073, -0.9652, -0.1176), (0.1176, -0.9646, 0.1074), (-0.1176, -0.9646, 0.1074), (0.1073, -0.9652, -0.1176), (-0.1701, -1.334, 0.0), (-0.02986, 1.799, 0.0), (0.02986, 1.799, 0.0), (0.1701, -1.334, 0.0), (0.1701, 0.1981, 0.0), (-0.1701, 0.1981, 0.0), (0.1608, 1.003, 0.0), (-0.1608, 1.003, 0.0), (-0.1701, -0.6005, 0.0), (0.1701, -0.6005, 0.0), (0.1193, 1.394, 0.0146), (-0.1193, 1.394, 0.0146), (-0.1596, 0.6234, -0.05439), (0.1596, 0.6234, -0.05439), (0.1576, -0.2269, 0.05858), (-0.1576, -0.2269, 0.05858), (-0.1699, -0.9638, -0.007732), (0.1699, -0.9638, -0.007732), (0.0, 1.799, -0.02978), (0.0, 1.799, 0.02978), (0.0, -1.334, -0.1697), (0.0, -1.334, 0.1697), (0.0, 0.1981, 0.1697), (0.0, 0.1981, -0.1697), (0.0, 1.003, -0.1604), (0.0, 1.003, 0.1604), (0.0, -0.6005, 0.1697), (0.0, -0.6005, -0.1697), (0.0, 1.4, 0.1191), (0.0, 1.401, -0.1191), (0.0, 0.5942, -0.1608), (0.0, 0.607, 0.1608), (0.0, -0.2029, -0.1591), (0.0, -0.1995, 0.1591), (0.0, -0.9666, 0.1695), (0.0, -0.9675, -0.1695), (0.0, -1.334, 0.0), (0.0, 1.799, 0.0)], [], [(47, 20, 3, 37), (73, 55, 7, 38), (53, 33, 5, 39), (72, 57, 1, 36), (71, 35, 4, 56), (70, 34, 1, 57), (67, 26, 9, 58), (66, 27, 10, 59), (49, 25, 11, 40), (51, 28, 9, 41), (46, 23, 15, 42), (65, 21, 13, 60), (64, 20, 12, 61), (48, 26, 12, 43), (52, 34, 18, 44), (69, 28, 18, 62), (68, 29, 19, 63), (50, 31, 17, 45), (55, 3, 20, 64), (54, 6, 21, 65), (38, 7, 23, 46), (43, 12, 20, 47), (41, 9, 26, 48), (42, 15, 25, 49), (60, 13, 27, 66), (61, 12, 26, 67), (40, 11, 31, 50), (59, 10, 29, 68), (58, 9, 28, 69), (44, 18, 28, 51), (36, 1, 34, 52), (62, 18, 34, 70), (63, 19, 35, 71), (45, 17, 33, 53), (19, 45, 53, 35), (0, 36, 52, 32), (16, 44, 51, 30), (10, 40, 50, 29), (13, 42, 49, 27), (8, 41, 48, 24), (14, 43, 47, 22), (6, 38, 46, 21), (29, 50, 45, 19), (32, 52, 44, 16), (24, 48, 43, 14), (21, 46, 42, 13), (30, 51, 41, 8), (27, 49, 40, 10), (56, 72, 36, 0), (35, 53, 39, 4), (54, 73, 38, 6), (22, 47, 37, 2), (2, 37, 73, 54), (4, 39, 72, 56), (16, 63, 71, 32), (17, 62, 70, 33), (11, 58, 69, 31), (8, 59, 68, 30), (15, 61, 67, 25), (14, 60, 66, 24), (2, 54, 65, 22), (7, 55, 64, 23), (30, 68, 63, 16), (31, 69, 62, 17), (23, 64, 61, 15), (22, 65, 60, 14), (24, 66, 59, 8), (25, 67, 58, 11), (33, 70, 57, 5), (32, 71, 56, 0), (39, 5, 57, 72), (37, 3, 55, 73)])
_uv = me_cube_001.uv_layers.new(name='UVMap')
_uv.uv.foreach_set('vector', [0.5, 0.2183, 0.625, 0.2183, 0.625, 0.25, 0.5, 0.25, 0.5, 0.375, 0.625, 0.375, 0.625, 0.5, 0.5, 0.5, 0.5, 0.7207, 0.625, 0.7207, 0.625, 0.75, 0.5, 0.75, 0.5, 0.875, 0.625, 0.875, 0.625, 1.0, 0.5, 1.0, 0.25, 0.7207, 0.375, 0.7207, 0.375, 0.75, 0.25, 0.75, 0.75, 0.7207, 0.875, 0.7207, 0.875, 0.75, 0.75, 0.75, 0.75, 0.5956, 0.875, 0.5956, 0.875, 0.6277, 0.75, 0.6277, 0.25, 0.5956, 0.375, 0.5956, 0.375, 0.6277, 0.25, 0.6277, 0.5, 0.5956, 0.625, 0.5956, 0.625, 0.6277, 0.5, 0.6277, 0.5, 0.09039, 0.625, 0.09039, 0.625, 0.1223, 0.5, 0.1223, 0.5, 0.5317, 0.625, 0.5317, 0.625, 0.5635, 0.5, 0.5635, 0.25, 0.5317, 0.375, 0.5317, 0.375, 0.5635, 0.25, 0.5635, 0.75, 0.5317, 0.875, 0.5317, 0.875, 0.5635, 0.75, 0.5635, 0.5, 0.1544, 0.625, 0.1544, 0.625, 0.1865, 0.5, 0.1865, 0.5, 0.02926, 0.625, 0.02926, 0.625, 0.05851, 0.5, 0.05851, 0.75, 0.6596, 0.875, 0.6596, 0.875, 0.6915, 0.75, 0.6915, 0.25, 0.6596, 0.375, 0.6596, 0.375, 0.6915, 0.25, 0.6915, 0.5, 0.6596, 0.625, 0.6596, 0.625, 0.6915, 0.5, 0.6915, 0.75, 0.5, 0.875, 0.5, 0.875, 0.5317, 0.75, 0.5317, 0.25, 0.5, 0.375, 0.5, 0.375, 0.5317, 0.25, 0.5317, 0.5, 0.5, 0.625, 0.5, 0.625, 0.5317, 0.5, 0.5317, 0.5, 0.1865, 0.625, 0.1865, 0.625, 0.2183, 0.5, 0.2183, 0.5, 0.1223, 0.625, 0.1223, 0.625, 0.1544, 0.5, 0.1544, 0.5, 0.5635, 0.625, 0.5635, 0.625, 0.5956, 0.5, 0.5956, 0.25, 0.5635, 0.375, 0.5635, 0.375, 0.5956, 0.25, 0.5956, 0.75, 0.5635, 0.875, 0.5635, 0.875, 0.5956, 0.75, 0.5956, 0.5, 0.6277, 0.625, 0.6277, 0.625, 0.6596, 0.5, 0.6596, 0.25, 0.6277, 0.375, 0.6277, 0.375, 0.6596, 0.25, 0.6596, 0.75, 0.6277, 0.875, 0.6277, 0.875, 0.6596, 0.75, 0.6596, 0.5, 0.05851, 0.625, 0.05851, 0.625, 0.09039, 0.5, 0.09039, 0.5, 0.0, 0.625, 0.0, 0.625, 0.02926, 0.5, 0.02926, 0.75, 0.6915, 0.875, 0.6915, 0.875, 0.7207, 0.75, 0.7207, 0.25, 0.6915, 0.375, 0.6915, 0.375, 0.7207, 0.25, 0.7207, 0.5, 0.6915, 0.625, 0.6915, 0.625, 0.7207, 0.5, 0.7207, 0.375, 0.6915, 0.5, 0.6915, 0.5, 0.7207, 0.375, 0.7207, 0.375, 0.0, 0.5, 0.0, 0.5, 0.02926, 0.375, 0.02926, 0.375, 0.05851, 0.5, 0.05851, 0.5, 0.09039, 0.375, 0.09039, 0.375, 0.6277, 0.5, 0.6277, 0.5, 0.6596, 0.375, 0.6596, 0.375, 0.5635, 0.5, 0.5635, 0.5, 0.5956, 0.375, 0.5956, 0.375, 0.1223, 0.5, 0.1223, 0.5, 0.1544, 0.375, 0.1544, 0.375, 0.1865, 0.5, 0.1865, 0.5, 0.2183, 0.375, 0.2183, 0.375, 0.5, 0.5, 0.5, 0.5, 0.5317, 0.375, 0.5317, 0.375, 0.6596, 0.5, 0.6596, 0.5, 0.6915, 0.375, 0.6915, 0.375, 0.02926, 0.5, 0.02926, 0.5, 0.05851, 0.375, 0.05851, 0.375, 0.1544, 0.5, 0.1544, 0.5, 0.1865, 0.375, 0.1865, 0.375, 0.5317, 0.5, 0.5317, 0.5, 0.5635, 0.375, 0.5635, 0.375, 0.09039, 0.5, 0.09039, 0.5, 0.1223, 0.375, 0.1223, 0.375, 0.5956, 0.5, 0.5956, 0.5, 0.6277, 0.375, 0.6277, 0.375, 0.875, 0.5, 0.875, 0.5, 1.0, 0.375, 1.0, 0.375, 0.7207, 0.5, 0.7207, 0.5, 0.75, 0.375, 0.75, 0.375, 0.375, 0.5, 0.375, 0.5, 0.5, 0.375, 0.5, 0.375, 0.2183, 0.5, 0.2183, 0.5, 0.25, 0.375, 0.25, 0.375, 0.25, 0.5, 0.25, 0.5, 0.375, 0.375, 0.375, 0.375, 0.75, 0.5, 0.75, 0.5, 0.875, 0.375, 0.875, 0.125, 0.6915, 0.25, 0.6915, 0.25, 0.7207, 0.125, 0.7207, 0.625, 0.6915, 0.75, 0.6915, 0.75, 0.7207, 0.625, 0.7207, 0.625, 0.6277, 0.75, 0.6277, 0.75, 0.6596, 0.625, 0.6596, 0.125, 0.6277, 0.25, 0.6277, 0.25, 0.6596, 0.125, 0.6596, 0.625, 0.5635, 0.75, 0.5635, 0.75, 0.5956, 0.625, 0.5956, 0.125, 0.5635, 0.25, 0.5635, 0.25, 0.5956, 0.125, 0.5956, 0.125, 0.5, 0.25, 0.5, 0.25, 0.5317, 0.125, 0.5317, 0.625, 0.5, 0.75, 0.5, 0.75, 0.5317, 0.625, 0.5317, 0.125, 0.6596, 0.25, 0.6596, 0.25, 0.6915, 0.125, 0.6915, 0.625, 0.6596, 0.75, 0.6596, 0.75, 0.6915, 0.625, 0.6915, 0.625, 0.5317, 0.75, 0.5317, 0.75, 0.5635, 0.625, 0.5635, 0.125, 0.5317, 0.25, 0.5317, 0.25, 0.5635, 0.125, 0.5635, 0.125, 0.5956, 0.25, 0.5956, 0.25, 0.6277, 0.125, 0.6277, 0.625, 0.5956, 0.75, 0.5956, 0.75, 0.6277, 0.625, 0.6277, 0.625, 0.7207, 0.75, 0.7207, 0.75, 0.75, 0.625, 0.75, 0.125, 0.7207, 0.25, 0.7207, 0.25, 0.75, 0.125, 0.75, 0.5, 0.75, 0.625, 0.75, 0.625, 0.875, 0.5, 0.875, 0.5, 0.25, 0.625, 0.25, 0.625, 0.375, 0.5, 0.375])
me_cube_001.materials.append(mat_material)
me_cube_001.use_mirror_x = True
me_cube_001.update()
arm_metarig = bpy.data.armatures.new('metarig')  # bones are not reproduced

# ---- objects
ob_body = bpy.data.objects.new('Body', me_cube)
ob_light = bpy.data.objects.new('Light', light_light)
ob_camera = bpy.data.objects.new('Camera', cam_camera)
ob_metarig = bpy.data.objects.new('metarig', arm_metarig)
ob_tail = bpy.data.objects.new('Tail', me_cube_001)

# ---- transforms, parenting, visibility, modifiers, constraints
ob_body.parent = ob_metarig
ob_body.location = (0.0, 0.0, 0.0)
ob_body.lock_rotations_4d = False
ob_body.empty_display_type = 'ARROWS'
ob_body.lineart.crease_threshold = 0.0
_vg = ob_body.vertex_groups.new(name='spine')
for _i, _w in zip([1, 3, 5, 7, 10, 13, 14, 15, 17, 19, 23, 24, 26, 27, 29, 31, 32, 33, 34, 35, 42, 71, 96], [0.1513, 0.06377, 0.5853, 0.4007, 0.1424, 0.07656, 0.401, 0.07492, 0.005803, 0.3652, 0.0512, 0.03928, 0.009407, 0.156, 0.6381, 0.01273, 0.647, 0.1312, 0.01342, 0.06933, 0.1425, 0.0002607, 0.02144]): _vg.add([_i], _w, 'REPLACE')
_vg = ob_body.vertex_groups.new(name='spine.001')
for _i, _w in zip([1, 3, 4, 5, 7, 8, 9, 10, 11, 12, 13, 14, 15, 17, 19, 20, 21, 22, 23, 24, 26, 27, 29, 30, 31, 33, 68, 70, 71, 75, 86, 87, 90, 91], [0.0981, 0.07911, 0.03394, 0.1084, 0.141, 0.01044, 0.18, 0.4364, 0.1124, 0.09289, 0.4673, 0.3515, 0.4531, 0.03402, 0.07636, 0.07549, 0.00862, 0.1646, 0.7074, 0.05502, 0.1327, 0.6763, 0.01562, 0.07899, 0.4665, 0.005092, 0.008472, 0.05076, 0.08499, 0.05492, 0.04737, 0.4212, 0.05539, 0.9864]): _vg.add([_i], _w, 'REPLACE')
_vg = ob_body.vertex_groups.new(name='spine.002')
for _i, _w in zip([10, 20, 26, 75, 90], [0.01658, 0.1265, 0.1847, 0.05731, 0.7183]): _vg.add([_i], _w, 'REPLACE')
_vg = ob_body.vertex_groups.new(name='spine.003')
for _i, _w in zip([2, 4, 6, 18, 20, 26, 68, 71, 72, 75, 89, 90, 110, 129, 130, 133, 135, 136, 139, 140, 141, 142, 143, 144], [0.02511, 0.01915, 0.2521, 0.4787, 0.03932, 0.06781, 0.01531, 0.05155, 0.1768, 0.265, 0.4036, 0.07677, 0.9716, 0.4757, 0.07087, 0.06134, 0.2419, 0.2137, 0.02199, 0.01027, 0.07448, 0.05699, 0.006477, 0.02857]): _vg.add([_i], _w, 'REPLACE')
_vg = ob_body.vertex_groups.new(name='spine.004')
for _i, _w in zip([4, 6, 18, 25, 89, 128, 129, 130, 131, 132, 133, 134, 135, 136, 137, 138, 139, 140, 141, 142, 143, 144, 150, 151, 152, 153], [0.03812, 0.07643, 0.1466, 0.08125, 0.246, 0.9895, 0.3257, 0.15, 0.2473, 0.1208, 0.5318, 0.529, 0.6337, 0.5311, 0.5495, 0.9991, 0.7595, 0.6839, 0.7777, 0.7813, 0.6776, 0.7818, 1.0, 1.0, 1.0, 1.0]): _vg.add([_i], _w, 'REPLACE')
_vg = ob_body.vertex_groups.new(name='spine.005')
_vg = ob_body.vertex_groups.new(name='spine.006')
for _i, _w in zip([145, 146, 147, 148, 149, 154, 155, 156, 157, 158, 159, 160, 161, 162, 163, 164, 165, 166, 167, 168, 169, 170, 171, 172, 173, 174, 175, 176, 177, 178, 179, 180, 181, 182, 183, 184, 185, 186, 187, 188, 189, 190, 191, 192, 193, 194, 195, 196, 197, 198, 199, 200, 201, 202, 203, 204, 205, 206, 207, 208, 209, 210, 211, 212, 213, 214, 215, 216, 217, 218, 219, 220, 221, 222, 223, 224, 225, 226, 227, 228, 229, 230], [1.0, 1.0, 1.0, 1.0, 1.0, 1.0, 1.0, 1.0, 1.0, 1.0, 1.0, 1.0, 1.0, 1.0, 1.0, 1.0, 1.0, 1.0, 1.0, 1.0, 1.0, 1.0, 1.0, 1.0, 1.0, 1.0, 1.0, 1.0, 1.0, 1.0, 1.0, 1.0, 1.0, 1.0, 1.0, 1.0, 1.0, 1.0, 1.0, 1.0, 1.0, 1.0, 1.0, 1.0, 1.0, 1.0, 1.0, 1.0, 1.0, 1.0, 1.0, 1.0, 1.0, 1.0, 1.0, 1.0, 1.0, 1.0, 1.0, 1.0, 1.0, 1.0, 1.0, 1.0, 1.0, 1.0, 1.0, 1.0, 1.0, 1.0, 1.0, 1.0, 1.0, 1.0, 1.0, 1.0, 1.0, 1.0, 1.0, 1.0, 1.0, 1.0]): _vg.add([_i], _w, 'REPLACE')
_vg = ob_body.vertex_groups.new(name='shoulder.L')
for _i, _w in zip([0, 2, 4, 9, 10, 13, 14, 16, 18, 25, 26, 28, 30, 31, 56, 57, 60, 70, 71, 73, 74, 75, 79, 84, 86, 87, 89, 105, 129, 130, 131, 132, 133, 134, 135, 136, 137, 139, 140, 141, 142, 143, 144], [0.866, 0.06855, 0.5528, 0.2369, 0.06926, 0.077, 0.001378, 0.1627, 0.04161, 0.6925, 0.01098, 0.8907, 0.2006, 0.06105, 0.1814, 0.02825, 0.005625, 0.6815, 0.2574, 0.001452, 0.7477, 0.05116, 0.09415, 0.8298, 0.04974, 0.004851, 0.1509, 0.1163, 0.06879, 0.7215, 0.4197, 0.8088, 0.3594, 0.3978, 0.05236, 0.149, 0.2824, 0.1688, 0.2327, 0.1005, 0.1214, 0.2108, 0.129]): _vg.add([_i], _w, 'REPLACE')
_vg = ob_body.vertex_groups.new(name='shoulder.R')
for _i, _w in zip([4, 25, 131, 132, 134, 137, 140, 143, 144], [0.02558, 0.07013, 0.2756, 0.01123, 0.01311, 0.1275, 0.01279, 0.06009, 0.008506]): _vg.add([_i], _w, 'REPLACE')
_vg = ob_body.vertex_groups.new(name='upper_arm.R')
_vg = ob_body.vertex_groups.new(name='forearm.R')
_vg = ob_body.vertex_groups.new(name='hand.R')
_vg = ob_body.vertex_groups.new(name='breast.L')
for _i, _w in zip([0, 1, 2, 3, 4, 5, 6, 7, 8, 9, 10, 11, 12, 13, 14, 15, 17, 18, 19, 20, 21, 22, 23, 25, 26, 27, 30, 31, 34, 57, 58, 68, 69, 70, 71, 72, 73, 74, 75, 78, 79, 86, 87, 89, 90, 104, 129, 131, 135, 136], [0.0456, 0.01489, 0.1515, 0.1858, 0.2555, 0.007069, 0.5782, 0.08443, 0.8072, 0.401, 0.2363, 0.7919, 0.6987, 0.1607, 0.09841, 0.3198, 0.08489, 0.2903, 0.01848, 0.7355, 0.4922, 0.5448, 0.1529, 0.1175, 0.5399, 0.07607, 0.3961, 0.182, 0.002249, 0.05996, 0.09618, 0.8916, 0.7857, 0.1679, 0.5091, 0.7676, 0.09997, 0.08651, 0.5487, 0.0193, 0.0411, 0.2057, 0.24, 0.0758, 0.1396, 0.03811, 0.1329, 0.02197, 0.06614, 0.03518]): _vg.add([_i], _w, 'REPLACE')
_vg = ob_body.vertex_groups.new(name='breast.R')
_vg = ob_body.vertex_groups.new(name='pelvis.L')
for _i, _w in zip([1, 3, 5, 7, 9, 10, 11, 12, 13, 14, 15, 17, 19, 22, 23, 24, 27, 29, 31, 32, 33, 34, 35, 40, 41, 42, 43, 85, 87, 88, 92, 93, 96], [0.6046, 0.4638, 0.2251, 0.2877, 0.03212, 0.01735, 0.008428, 0.09421, 0.1414, 0.07739, 0.1046, 0.4629, 0.4189, 0.08869, 0.05407, 0.6913, 0.02778, 0.2668, 0.1142, 0.2256, 0.6586, 0.1777, 0.6532, 0.03599, 0.08157, 0.1059, 0.0992, 0.9822, 0.06359, 0.1082, 0.9721, 0.1172, 0.1529]): _vg.add([_i], _w, 'REPLACE')
_vg = ob_body.vertex_groups.new(name='pelvis.R')
_vg = ob_body.vertex_groups.new(name='thigh.L')
for _i, _w in zip([1, 3, 5, 7, 12, 13, 15, 17, 19, 22, 24, 29, 31, 32, 33, 34, 35, 40, 41, 42, 43, 44, 45, 46, 47, 87, 88, 93, 96, 97, 98, 99], [0.08663, 0.1856, 0.01363, 0.07494, 0.02243, 0.01982, 0.01894, 0.3605, 0.09372, 0.07568, 0.1679, 0.04371, 0.0574, 0.08449, 0.1459, 0.7218, 0.2271, 0.8103, 0.7856, 0.6051, 0.7213, 0.09947, 0.07203, 0.09283, 0.08767, 0.105, 0.8316, 0.8275, 0.6371, 0.8473, 0.0927, 0.09721]): _vg.add([_i], _w, 'REPLACE')
_vg = ob_body.vertex_groups.new(name='shin.L')
for _i, _w in zip([36, 37, 38, 39, 40, 41, 42, 43, 44, 45, 46, 47, 52, 53, 54, 55, 94, 95, 96, 97, 98, 99, 102, 103], [0.9512, 0.9473, 0.9518, 0.9572, 0.1293, 0.1175, 0.1402, 0.1529, 0.8908, 0.9018, 0.8908, 0.8934, 0.07276, 0.07719, 0.03887, 0.06629, 0.9501, 0.953, 0.1718, 0.128, 0.8809, 0.8933, 0.06666, 0.07171]): _vg.add([_i], _w, 'REPLACE')
_vg = ob_body.vertex_groups.new(name='foot.L')
for _i, _w in zip([36, 37, 38, 39, 52, 53, 54, 55, 94, 95, 102, 103], [0.03947, 0.04671, 0.0392, 0.02933, 0.9269, 0.9225, 0.9554, 0.9335, 0.04079, 0.03669, 0.933, 0.928]): _vg.add([_i], _w, 'REPLACE')
_vg = ob_body.vertex_groups.new(name='thigh.R')
_vg = ob_body.vertex_groups.new(name='shin.R')
_vg = ob_body.vertex_groups.new(name='foot.R')
_vg = ob_body.vertex_groups.new(name='upper_arm.L')
for _i, _w in zip([0, 2, 6, 8, 9, 12, 13, 16, 18, 21, 22, 28, 30, 31, 56, 57, 58, 59, 60, 61, 62, 63, 64, 65, 66, 67, 69, 70, 73, 74, 78, 79, 80, 81, 82, 83, 84, 86, 87, 89, 104, 105, 106, 107, 108, 109, 111, 112, 113, 114, 115, 116, 117, 118, 130, 136], [0.03168, 0.7243, 0.05941, 0.1057, 0.09199, 0.04413, 0.01346, 0.7887, 0.009726, 0.4326, 0.09783, 0.08916, 0.2874, 0.08176, 0.7968, 0.8726, 0.8792, 0.9867, 0.9495, 0.9465, 0.9324, 0.9817, 0.1066, 0.1142, 0.1004, 0.1761, 0.1527, 0.06111, 0.857, 0.1383, 0.9588, 0.8412, 0.9735, 0.9397, 0.1481, 0.07537, 0.1444, 0.6698, 0.1253, 0.1194, 0.9218, 0.8735, 0.9482, 0.9737, 0.1178, 0.1386, 0.8268, 0.8416, 0.862, 0.7621, 0.8652, 0.8219, 0.8292, 0.7928, 0.01788, 0.05822]): _vg.add([_i], _w, 'REPLACE')
_vg = ob_body.vertex_groups.new(name='forearm.L')
for _i, _w in zip([48, 49, 50, 51, 64, 65, 66, 67, 76, 77, 82, 83, 100, 101, 108, 109, 111, 112, 113, 114, 115, 116, 117, 118], [0.8726, 0.7704, 0.06189, 0.07261, 0.8902, 0.8445, 0.8744, 0.8432, 0.2194, 0.1922, 0.8509, 0.9135, 0.933, 0.01794, 0.8576, 0.8651, 0.1648, 0.1609, 0.1329, 0.2282, 0.1278, 0.1788, 0.17, 0.1996]): _vg.add([_i], _w, 'REPLACE')
_vg = ob_body.vertex_groups.new(name='hand.L')
for _i, _w in zip([48, 49, 50, 51, 65, 76, 77, 100, 101, 119, 120, 121, 122, 123, 124, 125, 126, 127], [0.1256, 0.2262, 0.937, 0.9277, 0.03196, 0.7794, 0.8062, 0.06531, 0.9656, 0.9894, 0.9817, 1.001, 1.005, 1.007, 0.9975, 0.9989, 0.9906, 0.9999]): _vg.add([_i], _w, 'REPLACE')
_m = ob_body.modifiers.new('Mirror', 'MIRROR')
_m.use_clip = True
_m = ob_body.modifiers.new('Armature', 'ARMATURE')
_m.object = ob_metarig
ob_light.location = (3.29, -3.545, 6.208)
ob_light.rotation_euler = (0.6503, 0.05522, 1.866)
ob_light.lock_rotations_4d = False
ob_light.empty_display_type = 'ARROWS'
ob_light.color = (0.0, 0.0, 0.0, 0.0)
ob_light.lineart.crease_threshold = 0.0
ob_camera.location = (7.359, -6.926, 4.958)
ob_camera.rotation_euler = (1.109, 0.0, 0.8149)
ob_camera.lock_rotations_4d = False
ob_camera.empty_display_type = 'ARROWS'
ob_camera.color = (0.0, 0.0, 0.0, 0.0)
ob_camera.display_type = 'WIRE'
ob_camera.lineart.crease_threshold = 0.0
ob_metarig.location = (0.0, 0.0, 0.0)
ob_tail.parent = ob_metarig
ob_tail.location = (0.002748, 1.089, 1.261)
ob_tail.rotation_euler = (-0.4069, -0.004748, -0.001705)
ob_tail.scale = (0.757, 0.757, 0.757)
ob_tail.use_mesh_mirror_x = True
_vg = ob_tail.vertex_groups.new(name='spine')
_vg = ob_tail.vertex_groups.new(name='spine.001')
_vg = ob_tail.vertex_groups.new(name='spine.002')
_vg = ob_tail.vertex_groups.new(name='spine.003')
_vg = ob_tail.vertex_groups.new(name='spine.004')
_vg = ob_tail.vertex_groups.new(name='spine.005')
_vg = ob_tail.vertex_groups.new(name='spine.006')
_vg = ob_tail.vertex_groups.new(name='shoulder.L')
_vg = ob_tail.vertex_groups.new(name='shoulder.R')
_vg = ob_tail.vertex_groups.new(name='upper_arm.R')
_vg = ob_tail.vertex_groups.new(name='forearm.R')
_vg = ob_tail.vertex_groups.new(name='hand.R')
_vg = ob_tail.vertex_groups.new(name='breast.L')
_vg = ob_tail.vertex_groups.new(name='breast.R')
_vg = ob_tail.vertex_groups.new(name='pelvis.L')
_vg = ob_tail.vertex_groups.new(name='pelvis.R')
_vg = ob_tail.vertex_groups.new(name='thigh.L')
_vg = ob_tail.vertex_groups.new(name='shin.L')
_vg = ob_tail.vertex_groups.new(name='foot.L')
_vg = ob_tail.vertex_groups.new(name='thigh.R')
_vg = ob_tail.vertex_groups.new(name='shin.R')
_vg = ob_tail.vertex_groups.new(name='foot.R')
_vg = ob_tail.vertex_groups.new(name='tip')
_vg = ob_tail.vertex_groups.new(name='pole')
_vg = ob_tail.vertex_groups.new(name='upper_arm.L')
_vg = ob_tail.vertex_groups.new(name='forearm.L')
_vg = ob_tail.vertex_groups.new(name='hand.L')
_vg = ob_tail.vertex_groups.new(name='spine.008')
for _i, _w in zip([0, 1, 4, 5, 16, 17, 18, 19, 28, 29, 31, 32, 33, 34, 35, 36, 39, 44, 45, 50, 51, 52, 53, 56, 57, 62, 63, 69, 70, 71, 72], [0.9989, 0.999, 0.9996, 0.9996, 0.5087, 0.9247, 0.8241, 0.8857, 0.04708, 0.03915, 0.05101, 0.9897, 0.9952, 0.9894, 0.9948, 0.9988, 0.9997, 0.5546, 0.9269, 0.05516, 0.0368, 0.987, 0.9959, 0.9992, 0.9993, 0.8988, 0.5329, 0.02904, 0.9929, 0.9884, 0.9999]): _vg.add([_i], _w, 'REPLACE')
_vg = ob_tail.vertex_groups.new(name='spine.009')
for _i, _w in zip([2, 3, 6, 7, 8, 9, 10, 11, 12, 13, 14, 15, 16, 17, 18, 19, 20, 21, 22, 23, 24, 25, 26, 27, 28, 29, 30, 31, 37, 38, 40, 41, 42, 43, 44, 45, 46, 47, 48, 49, 50, 51, 54, 55, 58, 59, 60, 61, 62, 63, 64, 65, 66, 67, 68, 69, 73], [1.0, 1.0, 1.0, 1.0, 0.9996, 0.999, 0.9991, 0.9987, 1.0, 1.0, 1.0, 1.0, 0.4913, 0.07529, 0.1759, 0.1143, 1.0, 1.0, 1.0, 1.0, 1.0, 0.9999, 1.0, 1.0, 0.9529, 0.9608, 0.98, 0.949, 1.0, 1.0, 0.9988, 0.9994, 1.0, 1.0, 0.4454, 0.07312, 1.0, 1.0, 1.0, 1.0, 0.9448, 0.9632, 1.0, 1.0, 0.9987, 0.9998, 1.0, 1.0, 0.1012, 0.4671, 1.0, 1.0, 1.0, 0.9999, 0.9883, 0.971, 1.0]): _vg.add([_i], _w, 'REPLACE')
_m = ob_tail.modifiers.new('Armature', 'ARMATURE')
_m.object = ob_metarig

# ---- collection membership
col_collection.objects.link(ob_body)
col_collection.objects.link(ob_light)
col_collection.objects.link(ob_camera)
col_collection.objects.link(ob_metarig)
col_collection.objects.link(ob_tail)

# ---- scene / render settings (as saved in the file)
scene.camera = ob_camera
scene.frame_start = 1; scene.frame_end = 250; scene.frame_set(1)
scene.render.engine = 'BLENDER_EEVEE_NEXT'
scene.render.fps = 30
scene.cycles.sampling_pattern = 'TABULATED_SOBOL'
scene.view_settings.view_transform = 'Filmic'
bpy.context.view_layer.update()
